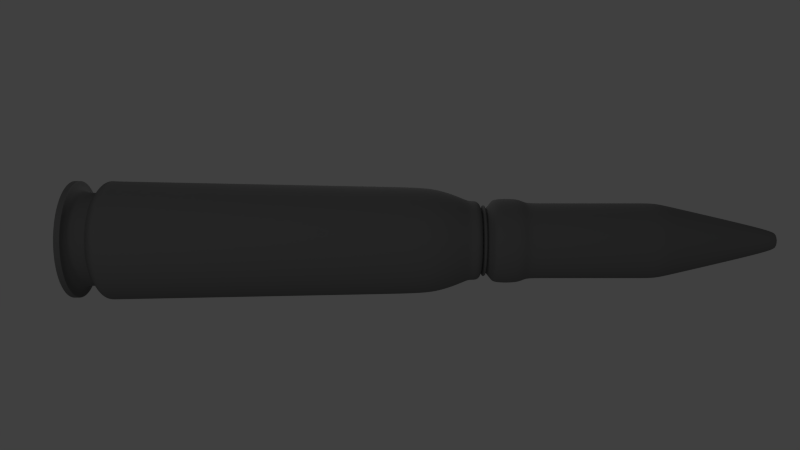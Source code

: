 # Source: Sniper_Bullitt_-_0.1.blend  (saved by Blender 2.64.0; exported with 4.5.12 LTS)
import bpy
from mathutils import Matrix  # noqa: F401  (used for matrix-valued properties, if any)

bpy.ops.wm.read_factory_settings(use_empty=True)
scene = bpy.context.scene
scene.name = 'Scene'

# ---- collections
col_collection_1 = bpy.data.collections.new('Collection 1'); scene.collection.children.link(col_collection_1)

# ---- materials (node trees are filled in below, after node groups)
mat_bullet_case = bpy.data.materials.new('Bullet Case')
mat_bullet_case.alpha_threshold = 0.0
mat_bullet_case.use_transparent_shadow = False
mat_bullet_case.diffuse_color = (0.2019, 0.2019, 0.2019, 1.0)
mat_bullet_case.specular_color = (0.7743, 0.7743, 0.7743)
mat_bullet_case.roughness = 0.5
mat_bullet_case.specular_intensity = 1.0
mat_bullet_case.line_color = (0.0, 0.0, 0.0, 1.0)

# ---- material node trees

# ---- world
world_world = bpy.data.worlds.new('World'); scene.world = world_world
world_world.color = (0.05088, 0.05088, 0.05088)
world_world.use_sun_shadow = False
world_world.sun_shadow_jitter_overblur = 0.0
world_world.cycles.sampling_method = 'MANUAL'
world_world.cycles.sample_map_resolution = 256

# ---- cameras
cam_camera_001 = bpy.data.cameras.new('Camera.001')
cam_camera_001.clip_end = 100.0
cam_camera_001.lens = 35.0
cam_camera_001.sensor_width = 32.0
cam_camera_001.sensor_height = 18.0
cam_camera_001.dof.focus_distance = 0.0
cam_camera_001.dof.aperture_fstop = 128.0

# ---- lights
light_fill_light = bpy.data.lights.new('Fill Light', 'POINT')
light_fill_light.transmission_factor = 0.0
light_fill_light.energy = 38.0
light_fill_light.shadow_buffer_clip_start = 0.5
light_fill_light.shadow_soft_size = 1.0
light_fill_light.shadow_maximum_resolution = 0.006
light_fill_light.use_absolute_resolution = True
light_fill_light.cycles.use_multiple_importance_sampling = False
light_key_light = bpy.data.lights.new('Key Light', 'SPOT')
light_key_light.transmission_factor = 0.0
light_key_light.cutoff_distance = 12.28
light_key_light.energy = 64.0
light_key_light.shadow_buffer_clip_start = 0.5
light_key_light.shadow_soft_size = 1.0
light_key_light.shadow_maximum_resolution = 0.006
light_key_light.use_absolute_resolution = True
light_key_light.cycles.use_multiple_importance_sampling = False
light_back_light = bpy.data.lights.new('Back Light', 'POINT')
light_back_light.transmission_factor = 0.0
light_back_light.energy = 48.0
light_back_light.shadow_buffer_clip_start = 0.5
light_back_light.shadow_soft_size = 1.0
light_back_light.shadow_maximum_resolution = 0.006
light_back_light.use_absolute_resolution = True
light_back_light.cycles.use_multiple_importance_sampling = False

# ---- meshes
me_circle_001 = bpy.data.meshes.new('Circle.001')
me_circle_001.from_pydata([(0.0, 1.0, 0.0), (-0.3827, 0.9239, 0.0), (-0.7071, 0.7071, 0.0), (-0.9239, 0.3827, 0.0), (-1.0, -4.371e-08, 0.0), (-0.9239, -0.3827, 0.0), (-0.7071, -0.7071, 0.0), (-0.3827, -0.9239, 0.0), (-1.51e-07, -1.0, 0.0), (0.3827, -0.9239, 0.0), (0.7071, -0.7071, 0.0), (0.9239, -0.3827, 0.0), (1.0, 1.192e-08, 0.0), (0.9239, 0.3827, 0.0), (0.7071, 0.7071, 0.0), (0.3827, 0.9239, 0.0), (-2.134e-07, 1.0, 0.1068), (-0.3827, 0.9239, 0.1068), (-0.7071, 0.7071, 0.1068), (-0.9239, 0.3827, 0.1068), (-1.0, -4.371e-08, 0.1068), (-0.9239, -0.3827, 0.1068), (-0.7071, -0.7071, 0.1068), (-0.3827, -0.9239, 0.1068), (-3.644e-07, -1.0, 0.1068), (0.3827, -0.9239, 0.1068), (0.7071, -0.7071, 0.1068), (0.9239, -0.3827, 0.1068), (1.0, 1.192e-08, 0.1068), (0.9239, 0.3827, 0.1068), (0.7071, 0.7071, 0.1068), (0.3827, 0.9239, 0.1068), (-2.405e-07, 0.7978, 0.1068), (-0.3053, 0.7371, 0.1068), (-0.5641, 0.5641, 0.1068), (-0.7371, 0.3053, 0.1068), (-0.7978, -4.039e-08, 0.1068), (-0.7371, -0.3053, 0.1068), (-0.5641, -0.5641, 0.1068), (-0.3053, -0.7371, 0.1068), (-3.514e-07, -0.7978, 0.1068), (0.3053, -0.7371, 0.1068), (0.5641, -0.5641, 0.1068), (0.7371, -0.3053, 0.1068), (0.7978, 1.353e-08, 0.1068), (0.7371, 0.3053, 0.1068), (0.5641, 0.5641, 0.1068), (0.3053, 0.7371, 0.1068), (-2.167e-07, 0.7978, 0.4227), (-0.3053, 0.7371, 0.4227), (-0.5641, 0.5641, 0.4227), (-0.7371, 0.3053, 0.4227), (-0.7978, -4.039e-08, 0.4227), (-0.7371, -0.3053, 0.4227), (-0.5641, -0.5641, 0.4227), (-0.3053, -0.7371, 0.4227), (-3.276e-07, -0.7978, 0.4227), (0.3053, -0.7371, 0.4227), (0.5641, -0.5641, 0.4227), (0.7371, -0.3053, 0.4227), (0.7978, 1.353e-08, 0.4227), (0.7371, 0.3053, 0.4227), (0.5641, 0.5641, 0.4227), (0.3053, 0.7371, 0.4227), (0.01858, 1.011, 0.7014), (-0.3685, 0.9344, 0.7014), (-0.6966, 0.7152, 0.7014), (-0.9158, 0.387, 0.7014), (-0.9928, -5.07e-08, 0.7014), (-0.9158, -0.387, 0.7014), (-0.6966, -0.7152, 0.7014), (-0.3685, -0.9344, 0.7014), (0.01858, -1.011, 0.7014), (0.4056, -0.9344, 0.7014), (0.7337, -0.7152, 0.7014), (0.953, -0.387, 0.7014), (1.03, 1.765e-08, 0.7014), (0.953, 0.387, 0.7014), (0.7337, 0.7152, 0.7014), (0.4056, 0.9344, 0.7014), (0.01858, 0.9018, 6.035), (-0.3265, 0.8332, 6.035), (-0.6191, 0.6377, 6.035), (-0.8146, 0.3451, 6.035), (-0.8833, -4.198e-08, 6.035), (-0.8146, -0.3451, 6.035), (-0.6191, -0.6377, 6.035), (-0.3265, -0.8332, 6.035), (0.01858, -0.9018, 6.035), (0.3637, -0.8332, 6.035), (0.6563, -0.6377, 6.035), (0.8518, -0.3451, 6.035), (0.9204, 1.897e-08, 6.035), (0.8518, 0.3451, 6.035), (0.6563, 0.6377, 6.035), (0.3637, 0.8332, 6.035), (0.01858, 0.6717, 6.586), (-0.2385, 0.6205, 6.586), (-0.4564, 0.4749, 6.586), (-0.602, 0.257, 6.586), (-0.6531, -2.774e-08, 6.586), (-0.602, -0.257, 6.586), (-0.4564, -0.4749, 6.586), (-0.2385, -0.6205, 6.586), (0.01858, -0.6717, 6.586), (0.2756, -0.6205, 6.586), (0.4935, -0.4749, 6.586), (0.6391, -0.257, 6.586), (0.6902, 1.766e-08, 6.586), (0.6391, 0.257, 6.586), (0.4935, 0.4749, 6.586), (0.2756, 0.6205, 6.586), (0.01858, 0.6809, 6.687), (-0.242, 0.6291, 6.687), (-0.4629, 0.4815, 6.687), (-0.6105, 0.2606, 6.687), (-0.6623, -3.183e-08, 6.687), (-0.6105, -0.2606, 6.687), (-0.4629, -0.4815, 6.687), (-0.242, -0.6291, 6.687), (0.01858, -0.6809, 6.687), (0.2792, -0.6291, 6.687), (0.5001, -0.4815, 6.687), (0.6477, -0.2606, 6.687), (0.6995, 1.419e-08, 6.687), (0.6477, 0.2606, 6.687), (0.5001, 0.4815, 6.687), (0.2792, 0.6291, 6.687), (0.2696, 0.5934, 7.507), (0.4779, 0.4542, 7.507), (0.02377, 0.6423, 9.682), (-0.222, 0.5934, 9.682), (-0.4304, 0.4542, 9.682), (0.6172, 0.2458, 7.507), (0.6661, 1.133e-08, 7.507), (0.6172, -0.2458, 7.507), (-0.5696, 0.2458, 9.682), (0.4779, -0.4542, 7.507), (-0.6185, -3.208e-08, 9.682), (-0.5696, -0.2458, 9.682), (0.2696, -0.5934, 7.507), (0.02377, -0.6423, 7.507), (-0.4304, -0.4542, 9.682), (-0.222, -0.5934, 7.507), (-0.4304, -0.4542, 7.507), (-0.5696, -0.2458, 7.507), (-0.6185, -3.208e-08, 7.507), (-0.5696, 0.2458, 7.507), (-0.4304, 0.4542, 7.507), (-0.222, 0.5934, 7.507), (0.02377, 0.6423, 7.507), (0.02377, 0.7225, 7.413), (-0.2527, 0.6675, 7.413), (-0.4871, 0.5109, 7.413), (-0.6437, 0.2765, 7.413), (-0.6987, -3.587e-08, 7.413), (-0.6437, -0.2765, 7.413), (-0.4871, -0.5109, 7.413), (-0.2527, -0.6675, 7.413), (0.02377, -0.7225, 7.413), (0.3003, -0.6675, 7.413), (0.5346, -0.5109, 7.413), (0.6913, -0.2765, 7.413), (0.7463, 1.295e-08, 7.413), (0.6913, 0.2765, 7.413), (0.5346, 0.5109, 7.413), (0.3003, 0.6675, 7.413), (0.2993, 0.6653, 6.993), (0.5329, 0.5092, 6.993), (0.689, 0.2756, 6.993), (0.7438, 1.354e-08, 6.993), (0.689, -0.2756, 6.993), (0.5329, -0.5092, 6.993), (0.2993, -0.6653, 6.993), (0.02377, -0.7201, 6.993), (-0.2518, -0.6653, 6.993), (-0.4854, -0.5092, 6.993), (-0.6415, -0.2756, 6.993), (-0.6963, -3.512e-08, 6.993), (-0.6415, 0.2756, 6.993), (-0.4854, 0.5092, 6.993), (-0.2518, 0.6653, 6.993), (0.02377, 0.7201, 6.993), (0.02377, 0.5395, 6.854), (-0.1827, 0.4985, 6.854), (-0.3577, 0.3815, 6.854), (-0.4747, 0.2065, 6.854), (-0.5158, -2.298e-08, 6.854), (-0.4747, -0.2065, 6.854), (-0.3577, -0.3815, 6.854), (-0.1827, -0.4985, 6.854), (0.02377, -0.5395, 6.854), (0.2302, -0.4985, 6.854), (0.4053, -0.3815, 6.854), (0.5222, -0.2065, 6.854), (0.5633, 1.349e-08, 6.854), (0.5222, 0.2065, 6.854), (0.4053, 0.3815, 6.854), (0.2302, 0.4985, 6.854), (0.2535, 0.5547, 6.849), (0.4483, 0.4246, 6.849), (0.5785, 0.2298, 6.849), (0.6242, 1.31e-08, 6.849), (0.5785, -0.2298, 6.849), (0.4483, -0.4246, 6.849), (0.2535, -0.5547, 6.849), (0.02377, -0.6004, 6.849), (-0.206, -0.5547, 6.849), (-0.4008, -0.4246, 6.849), (-0.531, -0.2298, 6.849), (-0.5767, -2.748e-08, 6.849), (-0.531, 0.2298, 6.849), (-0.4008, 0.4246, 6.849), (-0.206, 0.5547, 6.849), (0.02377, 0.6004, 6.849), (0.02377, 0.5415, 6.781), (-0.1834, 0.5003, 6.781), (-0.3591, 0.3829, 6.781), (-0.4765, 0.2072, 6.781), (-0.5177, -2.484e-08, 6.781), (-0.4765, -0.2072, 6.781), (-0.3591, -0.3829, 6.781), (-0.1834, -0.5003, 6.781), (0.02377, -0.5415, 6.781), (0.231, -0.5003, 6.781), (0.4067, -0.3829, 6.781), (0.524, -0.2072, 6.781), (0.5653, 1.176e-08, 6.781), (0.524, 0.2072, 6.781), (0.4067, 0.3829, 6.781), (0.231, 0.5003, 6.781), (0.2672, 0.5876, 6.755), (0.4735, 0.4498, 6.755), (0.6114, 0.2434, 6.755), (0.6598, 1.191e-08, 6.755), (0.6114, -0.2434, 6.755), (0.4735, -0.4498, 6.755), (0.2672, -0.5876, 6.755), (0.02377, -0.6361, 6.755), (-0.2196, -0.5876, 6.755), (-0.8266, 0.3501, 5.401), (-0.8963, -4.302e-08, 5.401), (0.6655, 0.6469, 5.401), (0.3687, 0.8452, 5.401), (0.3687, -0.8452, 5.401), (0.6655, -0.6469, 5.401), (-0.8266, -0.3501, 5.401), (0.01858, 0.9149, 5.401), (0.8638, -0.3501, 5.401), (-0.6283, -0.6469, 5.401), (-0.3315, 0.8452, 5.401), (0.9334, 1.881e-08, 5.401), (-0.3315, -0.8452, 5.401), (-0.6283, 0.6469, 5.401), (0.8638, 0.3501, 5.401), (0.01858, -0.9149, 5.401), (-0.5641, -0.5641, 0.4227), (0.7371, -0.3053, 0.4227), (0.3053, 0.7371, 0.4227), (-2.167e-07, 0.7978, 0.4227), (0.5641, 0.5641, 0.4227), (-0.7371, 0.3053, 0.4227), (-3.276e-07, -0.7978, 0.4227), (0.7371, 0.3053, 0.4227), (-0.7371, -0.3053, 0.4227), (-0.7978, -4.039e-08, 0.4227), (0.5641, -0.5641, 0.4227), (0.3053, -0.7371, 0.4227), (-0.5641, 0.5641, 0.4227), (-0.3053, -0.7371, 0.4227), (0.7978, 1.353e-08, 0.4227), (-0.3053, 0.7371, 0.4227), (-0.9158, 0.387, 0.7014), (0.7337, 0.7152, 0.7014), (0.4056, -0.9344, 0.7014), (-0.9928, -5.07e-08, 0.7014), (0.4056, 0.9344, 0.7014), (0.7337, -0.7152, 0.7014), (-0.9158, -0.387, 0.7014), (0.01858, 1.011, 0.7014), (0.953, -0.387, 0.7014), (-0.6966, -0.7152, 0.7014), (-0.3685, 0.9344, 0.7014), (1.03, 1.765e-08, 0.7014), (-0.3685, -0.9344, 0.7014), (-0.6966, 0.7152, 0.7014), (0.953, 0.387, 0.7014), (0.01858, -1.011, 0.7014), (0.3827, -0.9239, 0.0), (0.7071, 0.7071, 0.0), (-0.9239, 0.3827, 0.0), (-1.51e-07, -1.0, 0.0), (0.3827, -0.9239, 0.1068), (0.3827, 0.9239, 0.1068), (-1.0, -4.371e-08, 0.1068), (0.7071, -0.7071, 0.1068), (0.3827, 0.9239, 0.0), (0.0, 1.0, 0.0), (-0.9239, -0.3827, 0.0), (-1.0, -4.371e-08, 0.0), (-0.426, -0.4498, 6.755), (-0.222, -0.5934, 9.682), (0.02377, -0.6423, 9.682), (0.2696, -0.5934, 9.682), (0.9239, 0.3827, 0.0), (-0.7071, 0.7071, 0.0), (-0.3827, -0.9239, 0.0), (1.0, 1.192e-08, 0.0), (-0.3827, 0.9239, 0.0), (-0.7071, -0.7071, 0.0), (0.9239, -0.3827, 0.0), (0.7071, -0.7071, 0.0), (0.4779, -0.4542, 9.682), (-0.5639, -0.2434, 6.755), (0.6172, -0.2458, 9.682), (0.6661, 1.133e-08, 9.682), (-0.9239, -0.3827, 0.1068), (-2.134e-07, 1.0, 0.1068), (0.9239, -0.3827, 0.1068), (-0.7071, -0.7071, 0.1068), (-0.3827, 0.9239, 0.1068), (1.0, 1.192e-08, 0.1068), (-0.3827, -0.9239, 0.1068), (-0.7071, 0.7071, 0.1068), (-0.6123, -3.107e-08, 6.755), (0.6172, 0.2458, 9.682), (-0.5639, 0.2434, 6.755), (-0.426, 0.4498, 6.755), (0.4779, 0.4542, 9.682), (-0.2196, 0.5876, 6.755), (0.02377, 0.6361, 6.755), (0.2696, 0.5934, 9.682), (0.7071, 0.7071, 0.1068), (-0.9239, 0.3827, 0.1068), (-3.644e-07, -1.0, 0.1068), (0.9239, 0.3827, 0.1068), (0.08922, 0.158, 11.69), (0.1447, 0.1209, 11.69), (0.1818, 0.06545, 11.69), (0.1948, 5.645e-09, 11.69), (0.7307, -0.7214, 0.5621), (0.3997, -0.9426, 0.5621), (0.3997, 0.9426, 0.5621), (0.7307, 0.7214, 0.5621), (0.02377, -0.1145, 11.7), (0.0676, -0.1058, 11.7), (0.1048, -0.08099, 11.7), (0.1296, -0.04383, 11.7), (0.9519, -0.3904, 0.5621), (0.009292, 1.02, 0.5621), (-0.9333, -0.3904, 0.5621), (-1.011, -5.137e-08, 0.5621), (0.1383, 5.011e-09, 11.7), (0.1296, 0.04383, 11.7), (0.1048, 0.08099, 11.7), (0.0676, 0.1058, 11.7), (-0.4765, -0.2072, 6.781), (0.5653, 1.176e-08, 6.781), (0.524, -0.2072, 6.781), (-0.3591, 0.3829, 6.781), (0.2302, -0.4985, 6.854), (-0.3577, -0.3815, 6.854), (0.5222, -0.2065, 6.854), (0.02377, 0.5395, 6.854), (-0.9333, 0.3904, 0.5621), (0.009292, -1.02, 0.5621), (0.9519, 0.3904, 0.5621), (-0.7121, 0.7214, 0.5621), (0.1818, -0.06545, 11.69), (0.1447, -0.1209, 11.69), (0.08922, -0.158, 11.69), (0.02377, -0.171, 11.69), (0.02377, 0.5415, 6.781), (0.231, 0.5003, 6.781), (0.4067, -0.3829, 6.781), (0.524, -0.2072, 6.781), (-0.1834, -0.5003, 6.781), (0.4067, 0.3829, 6.781), (0.02377, -0.5415, 6.781), (0.231, 0.5003, 6.781), (-0.4765, 0.2072, 6.781), (0.4067, 0.3829, 6.781), (0.231, -0.5003, 6.781), (-0.5177, -2.484e-08, 6.781), (-0.1342, 0.06545, 11.69), (-0.09717, 0.1209, 11.69), (-0.04168, 0.158, 11.69), (0.02377, 0.171, 11.69), (-0.3811, -0.9426, 0.5621), (1.03, 1.758e-08, 0.5621), (-0.3811, 0.9426, 0.5621), (-0.7121, -0.7214, 0.5621), (-0.04168, -0.158, 11.69), (-0.09717, -0.1209, 11.69), (-0.1342, -0.06545, 11.69), (-0.1473, -5.913e-09, 11.69), (0.02377, 0.1145, 11.7), (-0.02006, 0.1058, 11.7), (-0.05722, 0.08099, 11.7), (-0.08205, 0.04383, 11.7), (0.4067, -0.3829, 6.781), (0.231, -0.5003, 6.781), (-0.1834, 0.5003, 6.781), (0.02377, 0.5415, 6.781), (0.2302, -0.4985, 6.854), (-0.5158, -2.298e-08, 6.854), (0.2302, 0.4985, 6.854), (0.02377, 0.5395, 6.854), (-0.09077, -2.73e-09, 11.7), (-0.08205, -0.04383, 11.7), (-0.05722, -0.08099, 11.7), (-0.02006, -0.1058, 11.7), (0.02377, -0.5415, 6.781), (0.524, 0.2072, 6.781), (-0.3591, 0.3829, 6.781), (-0.1834, -0.5003, 6.781), (-0.4765, 0.2072, 6.781), (-0.5177, -2.484e-08, 6.781), (0.524, 0.2072, 6.781), (-0.3591, -0.3829, 6.781), (0.5653, 1.176e-08, 6.781), (-0.1834, 0.5003, 6.781), (-0.3591, -0.3829, 6.781), (-0.4765, -0.2072, 6.781), (-0.4747, 0.2065, 6.854), (0.5222, 0.2065, 6.854), (0.02377, -0.5395, 6.854), (0.4053, 0.3815, 6.854), (-0.3577, 0.3815, 6.854), (-0.1827, -0.4985, 6.854), (0.5633, 1.349e-08, 6.854), (-0.1827, 0.4985, 6.854), (-0.4747, -0.2065, 6.854), (-0.3577, -0.3815, 6.854), (0.4053, -0.3815, 6.854), (0.5222, -0.2065, 6.854), (0.4053, 0.3815, 6.854), (-0.4747, 0.2065, 6.854), (0.02377, -0.5395, 6.854), (0.5222, 0.2065, 6.854), (0.5633, 1.349e-08, 6.854), (-0.3577, 0.3815, 6.854), (0.2302, 0.4985, 6.854), (-0.5158, -2.298e-08, 6.854), (0.4053, -0.3815, 6.854), (-0.4747, -0.2065, 6.854), (-0.1827, -0.4985, 6.854), (-0.1827, 0.4985, 6.854), (0.4931, -0.4694, 6.953), (0.2778, 0.6132, 6.953), (-0.64, -3.135e-08, 6.953), (0.2778, -0.6132, 6.953), (0.4931, 0.4694, 6.953), (-0.5895, 0.254, 6.953), (0.02377, -0.6638, 6.953), (0.637, 0.254, 6.953), (-0.4456, 0.4694, 6.953), (-0.2302, -0.6132, 6.953), (0.6875, 1.35e-08, 6.953), (0.637, -0.254, 6.953), (-0.2302, 0.6132, 6.953), (0.02377, 0.6638, 6.953), (-0.4456, -0.4694, 6.953), (-0.5895, -0.254, 6.953), (0.4779, 0.4542, 7.765), (-0.5696, -0.2458, 7.765), (0.2696, 0.5934, 7.765), (0.02377, 0.6423, 7.765), (-0.222, 0.5934, 7.765), (0.4779, -0.4542, 7.765), (-0.4304, 0.4542, 7.765), (0.6172, -0.2458, 7.765), (0.2696, -0.5934, 7.765), (0.02377, -0.6423, 7.765), (-0.222, -0.5934, 7.765), (-0.4304, -0.4542, 7.765), (-0.6185, -3.208e-08, 7.765), (-0.5696, 0.2458, 7.765), (0.6172, 0.2458, 7.765), (0.6661, 1.133e-08, 7.765), (0.6661, 1.133e-08, 9.682), (-0.5696, 0.2458, 9.682), (-0.4304, -0.4542, 9.682), (0.02377, -0.6423, 9.682), (0.6172, -0.2458, 9.682), (-0.4304, 0.4542, 9.682), (0.4779, -0.4542, 9.682), (-0.222, 0.5934, 9.682), (-0.6185, -3.208e-08, 9.682), (-0.222, -0.5934, 9.682), (0.2696, -0.5934, 9.682), (0.02377, 0.6423, 9.682), (0.2696, 0.5934, 9.682), (-0.5696, -0.2458, 9.682), (0.4779, 0.4542, 9.682), (0.6172, 0.2458, 9.682), (-0.5951, -2.928e-08, 6.804), (0.2606, -0.5718, 6.804), (0.4614, 0.4376, 6.804), (-0.548, 0.2368, 6.804), (0.02377, -0.6189, 6.804), (0.5956, 0.2368, 6.804), (-0.4139, 0.4376, 6.804), (-0.2131, -0.5718, 6.804), (0.6427, 1.255e-08, 6.804), (-0.2131, 0.5718, 6.804), (-0.4139, -0.4376, 6.804), (0.5956, -0.2368, 6.804), (0.02377, 0.6189, 6.804), (-0.548, -0.2368, 6.804), (0.2606, 0.5718, 6.804), (0.4614, -0.4376, 6.804), (0.01858, -0.7031, 6.511), (0.2876, -0.6496, 6.511), (-0.631, 0.2691, 6.511), (-0.6845, -2.968e-08, 6.511), (0.5157, 0.4972, 6.511), (0.2876, 0.6496, 6.511), (0.5157, -0.4972, 6.511), (-0.631, -0.2691, 6.511), (0.01858, 0.7031, 6.511), (0.6681, -0.2691, 6.511), (-0.4786, -0.4972, 6.511), (-0.2505, 0.6496, 6.511), (0.7217, 1.783e-08, 6.511), (-0.2505, -0.6496, 6.511), (-0.4786, 0.4972, 6.511), (0.6681, 0.2691, 6.511)], [], [(0, 15, 14, 13, 12, 11, 10, 9, 8, 7, 6, 5, 4, 3, 2, 1), (37, 36, 20, 21), (298, 299, 4, 5), (293, 317, 16, 31), (310, 311, 10, 11), (309, 298, 5, 6), (308, 297, 0, 1), (307, 310, 11, 12), (306, 309, 6, 7), (305, 308, 1, 2), (304, 307, 12, 13), (291, 306, 7, 8), (290, 305, 2, 3), (289, 304, 13, 14), (288, 291, 8, 9), (299, 290, 3, 4), (296, 289, 14, 15), (311, 288, 9, 10), (266, 267, 41, 42), (31, 16, 32, 47), (43, 42, 26, 27), (38, 37, 21, 22), (33, 32, 16, 17), (44, 43, 27, 28), (39, 38, 22, 23), (34, 33, 17, 18), (45, 44, 28, 29), (40, 39, 23, 24), (35, 34, 18, 19), (46, 45, 29, 30), (41, 40, 24, 25), (36, 35, 19, 20), (47, 46, 30, 31), (42, 41, 25, 26), (342, 343, 62, 63), (264, 265, 36, 37), (258, 259, 48, 63), (257, 266, 42, 43), (256, 264, 37, 38), (271, 259, 32, 33), (270, 257, 43, 44), (269, 256, 38, 39), (268, 271, 33, 34), (263, 270, 44, 45), (262, 269, 39, 40), (261, 268, 34, 35), (260, 263, 45, 46), (267, 262, 40, 41), (265, 261, 35, 36), (258, 260, 46, 47), (275, 272, 67, 68), (340, 341, 57, 58), (350, 351, 52, 53), (342, 349, 64, 79), (348, 340, 58, 59), (391, 350, 53, 54), (390, 349, 48, 49), (389, 348, 59, 60), (388, 391, 54, 55), (367, 390, 49, 50), (366, 389, 60, 61), (365, 388, 55, 56), (364, 367, 50, 51), (343, 366, 61, 62), (341, 365, 56, 57), (351, 364, 51, 52), (513, 512, 88, 89), (276, 273, 78, 79), (277, 274, 73, 74), (278, 275, 68, 69), (243, 247, 80, 95), (280, 277, 74, 75), (281, 278, 69, 70), (282, 279, 64, 65), (283, 280, 75, 76), (284, 281, 70, 71), (285, 282, 65, 66), (286, 283, 76, 77), (287, 284, 71, 72), (272, 285, 66, 67), (273, 286, 77, 78), (274, 287, 72, 73), (126, 125, 109, 110), (515, 514, 83, 84), (517, 516, 94, 95), (518, 513, 89, 90), (519, 515, 84, 85), (517, 520, 96, 111), (521, 518, 90, 91), (522, 519, 85, 86), (523, 520, 80, 81), (524, 521, 91, 92), (525, 522, 86, 87), (526, 523, 81, 82), (527, 524, 92, 93), (512, 525, 87, 88), (514, 526, 82, 83), (516, 527, 93, 94), (397, 396, 387, 386), (121, 120, 104, 105), (116, 115, 99, 100), (127, 126, 110, 111), (122, 121, 105, 106), (117, 116, 100, 101), (111, 96, 112, 127), (123, 122, 106, 107), (118, 117, 101, 102), (113, 112, 96, 97), (124, 123, 107, 108), (119, 118, 102, 103), (114, 113, 97, 98), (125, 124, 108, 109), (120, 119, 103, 104), (115, 114, 98, 99), (354, 353, 338, 337), (347, 346, 369, 368), (478, 479, 134, 133), (411, 410, 393, 392), (398, 397, 386, 385), (355, 354, 337, 336), (344, 411, 392, 371), (149, 150, 151, 152), (399, 398, 385, 384), (352, 347, 368, 339), (336, 337, 328, 331), (384, 385, 132, 136), (369, 370, 303, 312), (337, 338, 325, 328), (394, 395, 138, 139), (144, 145, 156, 157), (135, 137, 161, 162), (385, 386, 131, 132), (338, 339, 315, 325), (386, 387, 130, 131), (370, 371, 302, 303), (339, 368, 314, 315), (392, 393, 142, 301), (166, 151, 150, 128), (371, 392, 301, 302), (145, 146, 155, 156), (137, 140, 160, 161), (368, 369, 312, 314), (128, 129, 165, 166), (331, 130, 387, 336), (146, 147, 154, 155), (393, 394, 139, 142), (140, 141, 159, 160), (129, 133, 164, 165), (147, 148, 153, 154), (141, 143, 158, 159), (133, 134, 163, 164), (148, 149, 152, 153), (143, 144, 157, 158), (134, 135, 162, 163), (162, 161, 172, 171), (157, 156, 177, 176), (152, 151, 182, 181), (163, 162, 171, 170), (158, 157, 176, 175), (153, 152, 181, 180), (164, 163, 170, 169), (159, 158, 175, 174), (154, 153, 180, 179), (165, 164, 169, 168), (160, 159, 174, 173), (155, 154, 179, 178), (166, 165, 168, 167), (161, 160, 173, 172), (156, 155, 178, 177), (167, 182, 151, 166), (459, 448, 193, 194), (449, 461, 182, 167), (463, 450, 187, 188), (448, 451, 192, 193), (449, 452, 197, 198), (450, 453, 186, 187), (451, 454, 191, 192), (452, 455, 196, 197), (453, 456, 185, 186), (454, 457, 190, 191), (455, 458, 195, 196), (456, 460, 184, 185), (457, 462, 189, 190), (458, 459, 194, 195), (460, 461, 183, 184), (462, 463, 188, 189), (431, 407, 214, 213), (430, 435, 203, 202), (429, 433, 208, 207), (428, 431, 213, 212), (439, 430, 202, 201), (438, 429, 207, 206), (437, 428, 212, 211), (436, 439, 201, 200), (404, 438, 206, 205), (405, 437, 211, 210), (406, 436, 200, 199), (434, 404, 205, 204), (432, 405, 210, 209), (442, 363, 183, 198), (435, 434, 204, 203), (433, 432, 209, 208), (423, 383, 219, 220), (374, 382, 224, 225), (373, 381, 229, 230), (383, 380, 218, 219), (382, 412, 223, 224), (381, 413, 228, 229), (380, 414, 217, 218), (412, 415, 222, 223), (413, 420, 227, 228), (414, 421, 216, 217), (415, 422, 221, 222), (420, 375, 226, 227), (421, 372, 215, 216), (422, 423, 220, 221), (375, 374, 225, 226), (510, 508, 214, 199), (356, 417, 324, 313), (358, 400, 236, 235), (359, 402, 329, 327), (419, 356, 313, 300), (418, 357, 234, 233), (357, 358, 235, 234), (416, 359, 327, 326), (376, 419, 300, 239), (84, 83, 240, 241), (95, 94, 242, 243), (90, 89, 244, 245), (85, 84, 241, 246), (276, 279, 247, 243), (91, 90, 245, 248), (86, 85, 246, 249), (81, 80, 247, 250), (92, 91, 248, 251), (87, 86, 249, 252), (82, 81, 250, 253), (93, 92, 251, 254), (88, 87, 252, 255), (83, 82, 253, 240), (94, 93, 254, 242), (89, 88, 255, 244), (57, 56, 262, 267), (61, 60, 270, 263), (63, 62, 260, 258), (51, 50, 268, 261), (62, 61, 263, 260), (55, 54, 256, 269), (54, 53, 264, 256), (56, 55, 269, 262), (60, 59, 257, 270), (53, 52, 265, 264), (59, 58, 266, 257), (50, 49, 271, 268), (49, 48, 259, 271), (58, 57, 267, 266), (47, 32, 259, 258), (52, 51, 261, 265), (241, 240, 272, 275), (243, 242, 273, 276), (245, 244, 274, 277), (246, 241, 275, 278), (248, 245, 277, 280), (249, 246, 278, 281), (250, 247, 279, 282), (251, 248, 280, 283), (252, 249, 281, 284), (253, 250, 282, 285), (254, 251, 283, 286), (255, 252, 284, 287), (240, 253, 285, 272), (242, 254, 286, 273), (244, 255, 287, 274), (79, 64, 279, 276), (293, 332, 289, 296), (334, 322, 306, 291), (319, 316, 298, 309), (316, 294, 299, 298), (292, 334, 291, 288), (19, 18, 323, 333), (335, 321, 307, 304), (322, 319, 309, 306), (333, 323, 305, 290), (295, 292, 288, 311), (318, 295, 311, 310), (320, 317, 297, 308), (15, 0, 297, 296), (26, 25, 292, 295), (395, 384, 136, 138), (17, 16, 317, 320), (464, 478, 133, 129), (321, 318, 310, 307), (30, 29, 335, 332), (473, 474, 143, 141), (31, 30, 332, 293), (294, 333, 290, 299), (28, 27, 318, 321), (332, 335, 304, 289), (18, 17, 320, 323), (323, 320, 308, 305), (29, 28, 321, 335), (465, 476, 146, 145), (25, 24, 334, 292), (466, 464, 129, 128), (27, 26, 295, 318), (468, 467, 150, 149), (22, 21, 316, 319), (469, 472, 140, 137), (296, 297, 317, 293), (20, 19, 333, 294), (24, 23, 322, 334), (23, 22, 319, 322), (21, 20, 294, 316), (475, 465, 145, 144), (492, 491, 130, 331), (470, 468, 149, 148), (471, 469, 137, 135), (477, 470, 148, 147), (479, 471, 135, 134), (472, 473, 141, 140), (474, 475, 144, 143), (476, 477, 147, 146), (377, 418, 233, 232), (417, 416, 326, 324), (346, 345, 370, 369), (378, 376, 239, 238), (379, 377, 232, 231), (401, 378, 238, 237), (379, 403, 215, 230), (400, 401, 237, 236), (402, 403, 330, 329), (353, 352, 339, 338), (327, 329, 113, 114), (239, 300, 118, 119), (410, 409, 394, 393), (234, 235, 123, 124), (329, 330, 112, 113), (300, 313, 117, 118), (235, 236, 122, 123), (408, 399, 384, 395), (127, 112, 330, 231), (313, 324, 116, 117), (354, 355, 396, 397, 398, 399, 408, 409, 410, 411, 344, 345, 346, 347, 352, 353), (236, 237, 121, 122), (231, 232, 126, 127), (324, 326, 115, 116), (237, 238, 120, 121), (232, 233, 125, 126), (326, 327, 114, 115), (409, 408, 395, 394), (238, 239, 119, 120), (336, 387, 396, 355), (233, 234, 124, 125), (345, 344, 371, 370), (79, 78, 343, 342), (74, 73, 341, 340), (69, 68, 351, 350), (63, 48, 349, 342), (75, 74, 340, 348), (70, 69, 350, 391), (65, 64, 349, 390), (76, 75, 348, 389), (71, 70, 391, 388), (66, 65, 390, 367), (77, 76, 389, 366), (72, 71, 388, 365), (67, 66, 367, 364), (78, 77, 366, 343), (73, 72, 365, 341), (68, 67, 364, 351), (222, 221, 419, 376), (221, 220, 356, 419), (220, 219, 417, 356), (509, 496, 383, 423), (219, 218, 416, 417), (217, 216, 402, 359), (230, 229, 377, 379), (218, 217, 359, 416), (225, 224, 401, 400), (229, 228, 418, 377), (228, 227, 357, 418), (231, 330, 403, 379), (223, 222, 376, 378), (501, 504, 420, 413), (189, 188, 445, 361), (224, 223, 378, 401), (184, 183, 363, 447), (216, 215, 403, 402), (502, 505, 421, 414), (510, 498, 381, 373), (497, 500, 412, 382), (426, 446, 429, 438), (446, 361, 433, 429), (443, 424, 437, 405), (199, 214, 407, 406), (425, 440, 430, 439), (444, 360, 404, 434), (226, 225, 400, 358), (496, 499, 380, 383), (227, 226, 358, 357), (507, 511, 374, 375), (360, 426, 438, 404), (427, 425, 439, 436), (442, 427, 436, 406), (500, 503, 415, 412), (424, 441, 428, 437), (361, 445, 432, 433), (506, 509, 423, 422), (499, 502, 414, 380), (505, 508, 372, 421), (504, 507, 375, 420), (511, 497, 382, 374), (230, 215, 372, 373), (498, 501, 413, 381), (503, 506, 422, 415), (188, 187, 443, 445), (445, 443, 405, 432), (185, 184, 447, 441), (196, 195, 440, 425), (362, 444, 434, 435), (186, 185, 441, 424), (195, 194, 362, 440), (447, 363, 407, 431), (194, 193, 444, 362), (441, 447, 431, 428), (440, 362, 435, 430), (197, 196, 425, 427), (192, 191, 426, 360), (406, 407, 363, 442), (198, 197, 427, 442), (187, 186, 424, 443), (191, 190, 446, 426), (190, 189, 361, 446), (193, 192, 360, 444), (171, 172, 448, 459), (198, 183, 461, 449), (177, 178, 450, 463), (172, 173, 451, 448), (167, 168, 452, 449), (178, 179, 453, 450), (173, 174, 454, 451), (168, 169, 455, 452), (179, 180, 456, 453), (174, 175, 457, 454), (169, 170, 458, 455), (180, 181, 460, 456), (175, 176, 462, 457), (170, 171, 459, 458), (181, 182, 461, 460), (176, 177, 463, 462), (495, 480, 479, 478), (494, 495, 478, 464), (483, 489, 474, 473), (493, 488, 476, 465), (492, 494, 464, 466), (487, 491, 467, 468), (486, 490, 472, 469), (482, 493, 465, 475), (128, 150, 467, 466), (485, 487, 468, 470), (484, 486, 469, 471), (481, 485, 470, 477), (480, 484, 471, 479), (490, 483, 473, 472), (489, 482, 475, 474), (488, 481, 477, 476), (303, 302, 483, 490), (301, 142, 482, 489), (139, 138, 488, 493), (136, 132, 485, 481), (302, 301, 489, 483), (328, 325, 495, 494), (138, 136, 481, 488), (314, 312, 486, 484), (142, 139, 493, 482), (315, 314, 484, 480), (466, 467, 491, 492), (132, 131, 487, 485), (312, 303, 490, 486), (325, 315, 480, 495), (331, 328, 494, 492), (131, 130, 491, 487), (373, 372, 508, 510), (209, 210, 496, 509), (201, 202, 504, 501), (212, 213, 505, 502), (199, 200, 498, 510), (205, 206, 500, 497), (210, 211, 499, 496), (203, 204, 511, 507), (206, 207, 503, 500), (208, 209, 509, 506), (211, 212, 502, 499), (213, 214, 508, 505), (202, 203, 507, 504), (204, 205, 497, 511), (200, 201, 501, 498), (207, 208, 506, 503), (105, 104, 512, 513), (100, 99, 514, 515), (111, 110, 516, 517), (106, 105, 513, 518), (101, 100, 515, 519), (95, 80, 520, 517), (107, 106, 518, 521), (102, 101, 519, 522), (97, 96, 520, 523), (108, 107, 521, 524), (103, 102, 522, 525), (98, 97, 523, 526), (109, 108, 524, 527), (104, 103, 525, 512), (99, 98, 526, 514), (110, 109, 527, 516)])
_uv = me_circle_001.uv_layers.new(name='UVMap')
_uv.uv.foreach_set('vector', [0.9336, 0.6068, 0.9082, 0.604, 0.8859, 0.5913, 0.8701, 0.5709, 0.8627, 0.5464, 0.8647, 0.5208, 0.876, 0.4975, 0.895, 0.4804, 0.9192, 0.4721, 0.9447, 0.4742, 0.9677, 0.4861, 0.9849, 0.5064, 0.9963, 0.5322, 0.9906, 0.5596, 0.978, 0.5827, 0.9581, 0.5994, 0.8343, 0.3618, 0.8305, 0.3387, 0.8446, 0.3332, 0.8492, 0.3601, 0.9879, 0.5042, 0.9998, 0.5304, 0.9963, 0.5322, 0.9849, 0.5064, 0.8424, 0.6246, 0.8384, 0.6499, 0.8351, 0.6495, 0.839, 0.6244, 0.8612, 0.5202, 0.873, 0.4956, 0.876, 0.4975, 0.8647, 0.5208, 0.9697, 0.4831, 0.9879, 0.5042, 0.9849, 0.5064, 0.9677, 0.4861, 0.96, 0.6024, 0.9342, 0.6104, 0.9336, 0.6068, 0.9581, 0.5994, 0.8592, 0.547, 0.8612, 0.5202, 0.8647, 0.5208, 0.8627, 0.5464, 0.9455, 0.4706, 0.9697, 0.4831, 0.9677, 0.4861, 0.9447, 0.4742, 0.9809, 0.5848, 0.96, 0.6024, 0.9581, 0.5994, 0.978, 0.5827, 0.8671, 0.5727, 0.8592, 0.547, 0.8627, 0.5464, 0.8701, 0.5709, 0.9185, 0.4686, 0.9455, 0.4706, 0.9447, 0.4742, 0.9192, 0.4721, 0.9941, 0.5606, 0.9809, 0.5848, 0.978, 0.5827, 0.9906, 0.5596, 0.8838, 0.5942, 0.8671, 0.5727, 0.8701, 0.5709, 0.8859, 0.5913, 0.893, 0.4774, 0.9185, 0.4686, 0.9192, 0.4721, 0.895, 0.4804, 1.0, 0.5328, 0.9941, 0.5606, 0.9906, 0.5596, 0.9963, 0.5322, 0.9074, 0.6075, 0.8838, 0.5942, 0.8859, 0.5913, 0.9082, 0.604, 0.873, 0.4956, 0.893, 0.4774, 0.895, 0.4804, 0.876, 0.4975, 0.8098, 0.4901, 0.8107, 0.4642, 0.8373, 0.4654, 0.8364, 0.4919, 0.839, 0.6244, 0.8351, 0.6495, 0.8207, 0.6468, 0.8244, 0.6218, 0.8351, 0.5182, 0.8364, 0.4919, 0.8518, 0.493, 0.8504, 0.5197, 0.8365, 0.3869, 0.8343, 0.3618, 0.8492, 0.3601, 0.8517, 0.3864, 0.8167, 0.6712, 0.8207, 0.6468, 0.8351, 0.6495, 0.8307, 0.6742, 0.8332, 0.5445, 0.8351, 0.5182, 0.8504, 0.5197, 0.8484, 0.5462, 0.8375, 0.4128, 0.8365, 0.3869, 0.8517, 0.3864, 0.8528, 0.4129, 0.8125, 0.6949, 0.8167, 0.6712, 0.8307, 0.6742, 0.8259, 0.6981, 0.8307, 0.5706, 0.8332, 0.5445, 0.8484, 0.5462, 0.8458, 0.5726, 0.8377, 0.439, 0.8375, 0.4128, 0.8528, 0.4129, 0.8531, 0.4395, 0.808, 0.7174, 0.8125, 0.6949, 0.8259, 0.6981, 0.8203, 0.721, 0.8277, 0.5963, 0.8307, 0.5706, 0.8458, 0.5726, 0.8426, 0.5987, 0.8373, 0.4654, 0.8377, 0.439, 0.8531, 0.4395, 0.8527, 0.4662, 0.8026, 0.7374, 0.808, 0.7174, 0.8203, 0.721, 0.8132, 0.7432, 0.8244, 0.6218, 0.8277, 0.5963, 0.8426, 0.5987, 0.839, 0.6244, 0.8364, 0.4919, 0.8373, 0.4654, 0.8527, 0.4662, 0.8518, 0.493, 0.7769, 0.6155, 0.7792, 0.5907, 0.7987, 0.5926, 0.7958, 0.6177, 0.8099, 0.3631, 0.8095, 0.3408, 0.8305, 0.3387, 0.8343, 0.3618, 0.7989, 0.6179, 0.7958, 0.6426, 0.7927, 0.6424, 0.7958, 0.6177, 0.8086, 0.5161, 0.8098, 0.4901, 0.8364, 0.4919, 0.8351, 0.5182, 0.8107, 0.3875, 0.8099, 0.3631, 0.8343, 0.3618, 0.8365, 0.3869, 0.7924, 0.6668, 0.7958, 0.6426, 0.8207, 0.6468, 0.8167, 0.6712, 0.8073, 0.5419, 0.8086, 0.5161, 0.8351, 0.5182, 0.8332, 0.5445, 0.8112, 0.4127, 0.8107, 0.3875, 0.8365, 0.3869, 0.8375, 0.4128, 0.7889, 0.6904, 0.7924, 0.6668, 0.8167, 0.6712, 0.8125, 0.6949, 0.8046, 0.5674, 0.8073, 0.5419, 0.8332, 0.5445, 0.8307, 0.5706, 0.8111, 0.4383, 0.8112, 0.4127, 0.8375, 0.4128, 0.8377, 0.439, 0.7856, 0.713, 0.7889, 0.6904, 0.8125, 0.6949, 0.808, 0.7174, 0.8019, 0.5928, 0.8046, 0.5674, 0.8307, 0.5706, 0.8277, 0.5963, 0.8107, 0.4642, 0.8111, 0.4383, 0.8377, 0.439, 0.8373, 0.4654, 0.7832, 0.7339, 0.7856, 0.713, 0.808, 0.7174, 0.8026, 0.7374, 0.7989, 0.6179, 0.8019, 0.5928, 0.8277, 0.5963, 0.8244, 0.6218, 0.7532, 0.7348, 0.755, 0.7106, 0.7581, 0.7106, 0.7563, 0.7348, 0.7866, 0.4893, 0.7878, 0.4638, 0.8074, 0.4643, 0.8065, 0.4902, 0.7898, 0.3629, 0.791, 0.3378, 0.8067, 0.3411, 0.8069, 0.3634, 0.7769, 0.6155, 0.7743, 0.64, 0.7657, 0.6385, 0.7682, 0.614, 0.7851, 0.5148, 0.7866, 0.4893, 0.8065, 0.4902, 0.8054, 0.5161, 0.7893, 0.3878, 0.7898, 0.3629, 0.8069, 0.3634, 0.8076, 0.3877, 0.7716, 0.6642, 0.7743, 0.64, 0.7927, 0.6424, 0.7894, 0.6666, 0.783, 0.5402, 0.7851, 0.5148, 0.8054, 0.5161, 0.8041, 0.5418, 0.7891, 0.413, 0.7893, 0.3878, 0.8076, 0.3877, 0.808, 0.4129, 0.7689, 0.688, 0.7716, 0.6642, 0.7894, 0.6666, 0.786, 0.6901, 0.7814, 0.5656, 0.783, 0.5402, 0.8041, 0.5418, 0.8014, 0.5672, 0.7886, 0.4383, 0.7891, 0.413, 0.808, 0.4129, 0.8079, 0.4385, 0.7667, 0.7116, 0.7689, 0.688, 0.786, 0.6901, 0.7828, 0.7128, 0.7792, 0.5907, 0.7814, 0.5656, 0.8014, 0.5672, 0.7987, 0.5926, 0.7878, 0.4638, 0.7886, 0.4383, 0.8079, 0.4385, 0.8074, 0.4643, 0.7654, 0.7356, 0.7667, 0.7116, 0.7828, 0.7128, 0.7806, 0.7338, 0.509, 0.4643, 0.5084, 0.4427, 0.5457, 0.4412, 0.5462, 0.4638, 0.765, 0.6139, 0.7673, 0.5894, 0.7705, 0.5894, 0.7682, 0.614, 0.7743, 0.4893, 0.7755, 0.4641, 0.7787, 0.464, 0.7775, 0.4893, 0.7775, 0.3631, 0.7783, 0.3377, 0.7815, 0.3376, 0.7807, 0.3629, 0.5796, 0.6017, 0.577, 0.6247, 0.5369, 0.6196, 0.5395, 0.5975, 0.7729, 0.5145, 0.7743, 0.4893, 0.7775, 0.4893, 0.7761, 0.5145, 0.7771, 0.3883, 0.7775, 0.3631, 0.7807, 0.3629, 0.7803, 0.3882, 0.76, 0.6625, 0.7626, 0.6383, 0.7657, 0.6385, 0.763, 0.6627, 0.7711, 0.5396, 0.7729, 0.5145, 0.7761, 0.5145, 0.7743, 0.5396, 0.7768, 0.4136, 0.7771, 0.3883, 0.7803, 0.3882, 0.78, 0.4134, 0.7573, 0.6865, 0.76, 0.6625, 0.763, 0.6627, 0.7604, 0.6867, 0.7693, 0.5646, 0.7711, 0.5396, 0.7743, 0.5396, 0.7725, 0.5646, 0.7763, 0.4388, 0.7768, 0.4136, 0.78, 0.4134, 0.7795, 0.4387, 0.755, 0.7106, 0.7573, 0.6865, 0.7604, 0.6867, 0.7581, 0.7106, 0.7673, 0.5894, 0.7693, 0.5646, 0.7725, 0.5646, 0.7705, 0.5894, 0.7755, 0.4641, 0.7763, 0.4388, 0.7795, 0.4387, 0.7787, 0.464, 0.4907, 0.5708, 0.4922, 0.5497, 0.5003, 0.5501, 0.4988, 0.5714, 0.4833, 0.6957, 0.4894, 0.6763, 0.5243, 0.6865, 0.5176, 0.7101, 0.5032, 0.5933, 0.5052, 0.572, 0.5417, 0.5754, 0.5395, 0.5975, 0.5091, 0.4859, 0.509, 0.4643, 0.5462, 0.4638, 0.5461, 0.4863, 0.5019, 0.3785, 0.4969, 0.3574, 0.5358, 0.3457, 0.54, 0.3712, 0.5032, 0.5933, 0.5008, 0.6145, 0.4945, 0.6136, 0.4969, 0.5926, 0.5087, 0.5075, 0.5091, 0.4859, 0.5461, 0.4863, 0.5457, 0.5087, 0.5051, 0.3998, 0.5019, 0.3785, 0.54, 0.3712, 0.5428, 0.3951, 0.4978, 0.6354, 0.5008, 0.6145, 0.5369, 0.6196, 0.5336, 0.6417, 0.5079, 0.5291, 0.5087, 0.5075, 0.5457, 0.5087, 0.5448, 0.531, 0.5072, 0.4212, 0.5051, 0.3998, 0.5428, 0.3951, 0.5446, 0.4184, 0.4941, 0.6561, 0.4978, 0.6354, 0.5336, 0.6417, 0.5295, 0.6639, 0.5068, 0.5506, 0.5079, 0.5291, 0.5448, 0.531, 0.5434, 0.5532, 0.5084, 0.4427, 0.5072, 0.4212, 0.5446, 0.4184, 0.5457, 0.4412, 0.4894, 0.6763, 0.4941, 0.6561, 0.5295, 0.6639, 0.5243, 0.6865, 0.5052, 0.572, 0.5068, 0.5506, 0.5434, 0.5532, 0.5417, 0.5754, 0.07869, 0.5994, 0.0796, 0.5846, 0.09609, 0.5862, 0.09464, 0.6015, 0.4943, 0.4645, 0.4938, 0.4433, 0.502, 0.443, 0.5026, 0.4644, 0.4704, 0.6916, 0.476, 0.6727, 0.4835, 0.6747, 0.4778, 0.6936, 0.4888, 0.5918, 0.4907, 0.5708, 0.4988, 0.5714, 0.4969, 0.5926, 0.4944, 0.4858, 0.4943, 0.4645, 0.5026, 0.4644, 0.5026, 0.4858, 0.4878, 0.3812, 0.4832, 0.3609, 0.4908, 0.3593, 0.4955, 0.3797, 0.4969, 0.5926, 0.4945, 0.6136, 0.4865, 0.6126, 0.4888, 0.5918, 0.494, 0.5071, 0.4944, 0.4858, 0.5026, 0.4858, 0.5022, 0.5073, 0.4907, 0.4015, 0.4878, 0.3812, 0.4955, 0.3797, 0.4987, 0.4005, 0.4837, 0.6332, 0.4865, 0.6126, 0.4945, 0.6136, 0.4916, 0.6344, 0.4932, 0.5284, 0.494, 0.5071, 0.5022, 0.5073, 0.5014, 0.5288, 0.4926, 0.4223, 0.4907, 0.4015, 0.4987, 0.4005, 0.5008, 0.4217, 0.4803, 0.6533, 0.4837, 0.6332, 0.4916, 0.6344, 0.488, 0.6548, 0.4922, 0.5497, 0.4932, 0.5284, 0.5014, 0.5288, 0.5003, 0.5501, 0.4938, 0.4433, 0.4926, 0.4223, 0.5008, 0.4217, 0.502, 0.443, 0.476, 0.6727, 0.4803, 0.6533, 0.488, 0.6548, 0.4835, 0.6747, 0.0803, 0.5542, 0.08024, 0.5386, 0.09762, 0.5391, 0.09747, 0.5549, 0.07939, 0.5072, 0.07857, 0.4913, 0.0963, 0.4908, 0.09704, 0.507, 0.3722, 0.5431, 0.373, 0.5238, 0.3931, 0.5247, 0.3923, 0.5442, 0.07389, 0.4437, 0.071, 0.4282, 0.08879, 0.4244, 0.09169, 0.4414, 0.07711, 0.6135, 0.07869, 0.5994, 0.09464, 0.6015, 0.09239, 0.6168, 0.0801, 0.5696, 0.0803, 0.5542, 0.09747, 0.5549, 0.09698, 0.5707, 0.07593, 0.4595, 0.07389, 0.4437, 0.09169, 0.4414, 0.09373, 0.4581, 0.3866, 0.6215, 0.3883, 0.6024, 0.3972, 0.6032, 0.3954, 0.6225, 0.07423, 0.6269, 0.07711, 0.6135, 0.09239, 0.6168, 0.08876, 0.6321, 0.07994, 0.5229, 0.07939, 0.5072, 0.09704, 0.507, 0.09747, 0.5231, 0.09698, 0.5707, 0.09747, 0.5549, 0.2256, 0.5557, 0.2246, 0.5738, 0.08876, 0.6321, 0.09239, 0.6168, 0.2202, 0.6281, 0.2183, 0.6463, 0.0963, 0.4908, 0.09522, 0.4745, 0.2272, 0.4642, 0.2273, 0.4827, 0.09747, 0.5549, 0.09762, 0.5391, 0.2263, 0.5376, 0.2256, 0.5557, 0.08441, 0.4067, 0.07716, 0.3874, 0.2247, 0.3692, 0.2253, 0.3884, 0.3937, 0.4077, 0.393, 0.3883, 0.4022, 0.3879, 0.4027, 0.4076, 0.3937, 0.5052, 0.3941, 0.4856, 0.4032, 0.4858, 0.4028, 0.5055, 0.09239, 0.6168, 0.09464, 0.6015, 0.2219, 0.61, 0.2202, 0.6281, 0.09762, 0.5391, 0.09747, 0.5231, 0.2268, 0.5194, 0.2263, 0.5376, 0.09464, 0.6015, 0.09609, 0.5862, 0.2234, 0.5919, 0.2219, 0.61, 0.09522, 0.4745, 0.09373, 0.4581, 0.2269, 0.4456, 0.2272, 0.4642, 0.09747, 0.5231, 0.09704, 0.507, 0.2272, 0.5011, 0.2268, 0.5194, 0.09169, 0.4414, 0.08879, 0.4244, 0.2259, 0.4077, 0.2265, 0.4267, 0.3988, 0.5838, 0.3972, 0.6032, 0.3883, 0.6024, 0.3899, 0.5831, 0.09373, 0.4581, 0.09169, 0.4414, 0.2265, 0.4267, 0.2269, 0.4456, 0.393, 0.3883, 0.3915, 0.3692, 0.4009, 0.3673, 0.4022, 0.3879, 0.3941, 0.4856, 0.3943, 0.466, 0.4034, 0.4661, 0.4032, 0.4858, 0.09704, 0.507, 0.0963, 0.4908, 0.2273, 0.4827, 0.2272, 0.5011, 0.3899, 0.5831, 0.3912, 0.5637, 0.4002, 0.5643, 0.3988, 0.5838, 0.2246, 0.5738, 0.2234, 0.5919, 0.09609, 0.5862, 0.09698, 0.5707, 0.3795, 0.6775, 0.3825, 0.6594, 0.391, 0.6607, 0.3876, 0.68, 0.08879, 0.4244, 0.08441, 0.4067, 0.2253, 0.3884, 0.2259, 0.4077, 0.3943, 0.466, 0.3943, 0.4465, 0.4033, 0.4465, 0.4034, 0.4661, 0.3912, 0.5637, 0.3923, 0.5442, 0.4013, 0.5448, 0.4002, 0.5643, 0.3825, 0.6594, 0.3846, 0.6406, 0.3934, 0.6416, 0.391, 0.6607, 0.3943, 0.4465, 0.3941, 0.4271, 0.4031, 0.427, 0.4033, 0.4465, 0.3923, 0.5442, 0.3931, 0.5247, 0.4022, 0.5251, 0.4013, 0.5448, 0.3846, 0.6406, 0.3866, 0.6215, 0.3954, 0.6225, 0.3934, 0.6416, 0.3941, 0.4271, 0.3937, 0.4077, 0.4027, 0.4076, 0.4031, 0.427, 0.3931, 0.5247, 0.3937, 0.5052, 0.4028, 0.5055, 0.4022, 0.5251, 0.4028, 0.5055, 0.4032, 0.4858, 0.4324, 0.4855, 0.4321, 0.5055, 0.4027, 0.4076, 0.4022, 0.3879, 0.4307, 0.3869, 0.4311, 0.4062, 0.3954, 0.6225, 0.3972, 0.6032, 0.426, 0.6052, 0.424, 0.6247, 0.4022, 0.5251, 0.4028, 0.5055, 0.4321, 0.5055, 0.4315, 0.5256, 0.4031, 0.427, 0.4027, 0.4076, 0.4311, 0.4062, 0.4318, 0.4257, 0.3934, 0.6416, 0.3954, 0.6225, 0.424, 0.6247, 0.4217, 0.644, 0.4013, 0.5448, 0.4022, 0.5251, 0.4315, 0.5256, 0.4305, 0.5456, 0.4033, 0.4465, 0.4031, 0.427, 0.4318, 0.4257, 0.4323, 0.4455, 0.391, 0.6607, 0.3934, 0.6416, 0.4217, 0.644, 0.4194, 0.6634, 0.4002, 0.5643, 0.4013, 0.5448, 0.4305, 0.5456, 0.4293, 0.5656, 0.4034, 0.4661, 0.4033, 0.4465, 0.4323, 0.4455, 0.4325, 0.4654, 0.3876, 0.68, 0.391, 0.6607, 0.4194, 0.6634, 0.4182, 0.6842, 0.3988, 0.5838, 0.4002, 0.5643, 0.4293, 0.5656, 0.4278, 0.5855, 0.4032, 0.4858, 0.4034, 0.4661, 0.4325, 0.4654, 0.4324, 0.4855, 0.4022, 0.3879, 0.4009, 0.3673, 0.4316, 0.3675, 0.4307, 0.3869, 0.4278, 0.5855, 0.426, 0.6052, 0.3972, 0.6032, 0.3988, 0.5838, 0.4373, 0.5057, 0.4377, 0.4855, 0.4514, 0.4861, 0.4511, 0.5065, 0.4329, 0.5859, 0.4311, 0.6057, 0.426, 0.6052, 0.4278, 0.5855, 0.4356, 0.3869, 0.4363, 0.3685, 0.4468, 0.3699, 0.4481, 0.3871, 0.4377, 0.4855, 0.4377, 0.4654, 0.4514, 0.4658, 0.4514, 0.4861, 0.4329, 0.5859, 0.4345, 0.566, 0.4481, 0.5675, 0.4465, 0.5876, 0.4236, 0.6837, 0.4245, 0.6639, 0.4376, 0.6654, 0.4355, 0.6826, 0.4377, 0.4654, 0.4374, 0.4454, 0.4511, 0.4456, 0.4514, 0.4658, 0.4345, 0.566, 0.4357, 0.5459, 0.4494, 0.5472, 0.4481, 0.5675, 0.4245, 0.6639, 0.4267, 0.6446, 0.4399, 0.6466, 0.4376, 0.6654, 0.4374, 0.4454, 0.4369, 0.4256, 0.4504, 0.4256, 0.4511, 0.4456, 0.4357, 0.5459, 0.4367, 0.5258, 0.4504, 0.5269, 0.4494, 0.5472, 0.4267, 0.6446, 0.429, 0.6252, 0.4423, 0.6273, 0.4399, 0.6466, 0.4369, 0.4256, 0.4362, 0.406, 0.4494, 0.406, 0.4504, 0.4256, 0.4367, 0.5258, 0.4373, 0.5057, 0.4511, 0.5065, 0.4504, 0.5269, 0.429, 0.6252, 0.4311, 0.6057, 0.4445, 0.6075, 0.4423, 0.6273, 0.4362, 0.406, 0.4356, 0.3869, 0.4481, 0.3871, 0.4494, 0.406, 0.4472, 0.6276, 0.4495, 0.6078, 0.4548, 0.6084, 0.4524, 0.6283, 0.4555, 0.5268, 0.4562, 0.5063, 0.4616, 0.5065, 0.461, 0.5271, 0.4553, 0.4251, 0.4541, 0.4054, 0.4594, 0.4051, 0.4606, 0.4249, 0.4447, 0.647, 0.4472, 0.6276, 0.4524, 0.6283, 0.4498, 0.6478, 0.4545, 0.5472, 0.4555, 0.5268, 0.461, 0.5271, 0.4599, 0.5476, 0.456, 0.4451, 0.4553, 0.4251, 0.4606, 0.4249, 0.4615, 0.4451, 0.4422, 0.6657, 0.4447, 0.647, 0.4498, 0.6478, 0.447, 0.6665, 0.4531, 0.5675, 0.4545, 0.5472, 0.4599, 0.5476, 0.4586, 0.568, 0.4564, 0.4654, 0.456, 0.4451, 0.4615, 0.4451, 0.4619, 0.4655, 0.4396, 0.6829, 0.4422, 0.6657, 0.447, 0.6665, 0.4437, 0.6845, 0.4515, 0.5877, 0.4531, 0.5675, 0.4586, 0.568, 0.4569, 0.5883, 0.4565, 0.4859, 0.4564, 0.4654, 0.4619, 0.4655, 0.462, 0.486, 0.4527, 0.3864, 0.4508, 0.3693, 0.4555, 0.3677, 0.4578, 0.386, 0.449, 0.5877, 0.447, 0.6077, 0.4445, 0.6075, 0.4465, 0.5876, 0.4562, 0.5063, 0.4565, 0.4859, 0.462, 0.486, 0.4616, 0.5065, 0.4541, 0.4054, 0.4527, 0.3864, 0.4578, 0.386, 0.4594, 0.4051, 0.4682, 0.3848, 0.4654, 0.3673, 0.4675, 0.3668, 0.4706, 0.3844, 0.4738, 0.4861, 0.4737, 0.4653, 0.4763, 0.4652, 0.4764, 0.4859, 0.4685, 0.5895, 0.4703, 0.5689, 0.4729, 0.569, 0.4711, 0.5895, 0.4542, 0.6855, 0.4575, 0.6684, 0.4598, 0.6687, 0.4562, 0.6858, 0.4737, 0.4653, 0.4732, 0.4447, 0.4757, 0.4444, 0.4763, 0.4652, 0.4703, 0.5689, 0.4717, 0.5483, 0.4743, 0.5483, 0.4729, 0.569, 0.4575, 0.6684, 0.4608, 0.6495, 0.4632, 0.6497, 0.4598, 0.6687, 0.4732, 0.4447, 0.4722, 0.4242, 0.4747, 0.4239, 0.4757, 0.4444, 0.4717, 0.5483, 0.4728, 0.5276, 0.4754, 0.5276, 0.4743, 0.5483, 0.4608, 0.6495, 0.4638, 0.6299, 0.4663, 0.6301, 0.4632, 0.6497, 0.4722, 0.4242, 0.4706, 0.4042, 0.473, 0.4038, 0.4747, 0.4239, 0.4728, 0.5276, 0.4735, 0.5069, 0.476, 0.5068, 0.4754, 0.5276, 0.4638, 0.6299, 0.4663, 0.6098, 0.4689, 0.6099, 0.4663, 0.6301, 0.4706, 0.4042, 0.4682, 0.3848, 0.4706, 0.3844, 0.473, 0.4038, 0.4735, 0.5069, 0.4738, 0.4861, 0.4764, 0.4859, 0.476, 0.5068, 0.4612, 0.5887, 0.4591, 0.6089, 0.4548, 0.6084, 0.4569, 0.5883, 0.4729, 0.3838, 0.4696, 0.3662, 0.4768, 0.3631, 0.4813, 0.3826, 0.4786, 0.5067, 0.4789, 0.4858, 0.4877, 0.4861, 0.4874, 0.5071, 0.4657, 0.65, 0.4687, 0.6303, 0.4772, 0.6317, 0.4738, 0.6517, 0.4755, 0.4034, 0.4729, 0.3838, 0.4813, 0.3826, 0.484, 0.4027, 0.4769, 0.5483, 0.4779, 0.5275, 0.4867, 0.5281, 0.4856, 0.5491, 0.4779, 0.5275, 0.4786, 0.5067, 0.4874, 0.5071, 0.4867, 0.5281, 0.4622, 0.669, 0.4657, 0.65, 0.4738, 0.6517, 0.4698, 0.671, 0.4772, 0.4236, 0.4755, 0.4034, 0.484, 0.4027, 0.4859, 0.4232, 0.5176, 0.7101, 0.5243, 0.6865, 0.5668, 0.6952, 0.5624, 0.7201, 0.5395, 0.5975, 0.5417, 0.5754, 0.5818, 0.5788, 0.5796, 0.6017, 0.5461, 0.4863, 0.5462, 0.4638, 0.5871, 0.4634, 0.5868, 0.4868, 0.54, 0.3712, 0.5358, 0.3457, 0.5827, 0.3415, 0.5841, 0.3669, 0.765, 0.6139, 0.7626, 0.6383, 0.577, 0.6247, 0.5796, 0.6017, 0.5457, 0.5087, 0.5461, 0.4863, 0.5868, 0.4868, 0.5861, 0.5099, 0.5428, 0.3951, 0.54, 0.3712, 0.5841, 0.3669, 0.5855, 0.3917, 0.5336, 0.6417, 0.5369, 0.6196, 0.577, 0.6247, 0.5741, 0.6478, 0.5448, 0.531, 0.5457, 0.5087, 0.5861, 0.5099, 0.585, 0.5329, 0.5446, 0.4184, 0.5428, 0.3951, 0.5855, 0.3917, 0.5864, 0.416, 0.5295, 0.6639, 0.5336, 0.6417, 0.5741, 0.6478, 0.5706, 0.6712, 0.5434, 0.5532, 0.5448, 0.531, 0.585, 0.5329, 0.5836, 0.5559, 0.5457, 0.4412, 0.5446, 0.4184, 0.5864, 0.416, 0.587, 0.4399, 0.5243, 0.6865, 0.5295, 0.6639, 0.5706, 0.6712, 0.5668, 0.6952, 0.5417, 0.5754, 0.5434, 0.5532, 0.5836, 0.5559, 0.5818, 0.5788, 0.5462, 0.4638, 0.5457, 0.4412, 0.587, 0.4399, 0.5871, 0.4634, 0.8074, 0.4643, 0.8079, 0.4385, 0.8111, 0.4383, 0.8107, 0.4642, 0.8014, 0.5672, 0.8041, 0.5418, 0.8073, 0.5419, 0.8046, 0.5674, 0.7958, 0.6177, 0.7987, 0.5926, 0.8019, 0.5928, 0.7989, 0.6179, 0.7828, 0.7128, 0.786, 0.6901, 0.7889, 0.6904, 0.7856, 0.713, 0.7987, 0.5926, 0.8014, 0.5672, 0.8046, 0.5674, 0.8019, 0.5928, 0.808, 0.4129, 0.8076, 0.3877, 0.8107, 0.3875, 0.8112, 0.4127, 0.8076, 0.3877, 0.8069, 0.3634, 0.8099, 0.3631, 0.8107, 0.3875, 0.8079, 0.4385, 0.808, 0.4129, 0.8112, 0.4127, 0.8111, 0.4383, 0.8041, 0.5418, 0.8054, 0.5161, 0.8086, 0.5161, 0.8073, 0.5419, 0.8069, 0.3634, 0.8067, 0.3411, 0.8095, 0.3408, 0.8099, 0.3631, 0.8054, 0.5161, 0.8065, 0.4902, 0.8098, 0.4901, 0.8086, 0.5161, 0.786, 0.6901, 0.7894, 0.6666, 0.7924, 0.6668, 0.7889, 0.6904, 0.7894, 0.6666, 0.7927, 0.6424, 0.7958, 0.6426, 0.7924, 0.6668, 0.8065, 0.4902, 0.8074, 0.4643, 0.8107, 0.4642, 0.8098, 0.4901, 0.8244, 0.6218, 0.8207, 0.6468, 0.7958, 0.6426, 0.7989, 0.6179, 0.7806, 0.7338, 0.7828, 0.7128, 0.7856, 0.713, 0.7832, 0.7339, 0.5624, 0.7201, 0.5668, 0.6952, 0.755, 0.7106, 0.7532, 0.7348, 0.5796, 0.6017, 0.5818, 0.5788, 0.7673, 0.5894, 0.765, 0.6139, 0.5868, 0.4868, 0.5871, 0.4634, 0.7755, 0.4641, 0.7743, 0.4893, 0.5841, 0.3669, 0.5827, 0.3415, 0.7783, 0.3377, 0.7775, 0.3631, 0.5861, 0.5099, 0.5868, 0.4868, 0.7743, 0.4893, 0.7729, 0.5145, 0.5855, 0.3917, 0.5841, 0.3669, 0.7775, 0.3631, 0.7771, 0.3883, 0.5741, 0.6478, 0.577, 0.6247, 0.7626, 0.6383, 0.76, 0.6625, 0.585, 0.5329, 0.5861, 0.5099, 0.7729, 0.5145, 0.7711, 0.5396, 0.5864, 0.416, 0.5855, 0.3917, 0.7771, 0.3883, 0.7768, 0.4136, 0.5706, 0.6712, 0.5741, 0.6478, 0.76, 0.6625, 0.7573, 0.6865, 0.5836, 0.5559, 0.585, 0.5329, 0.7711, 0.5396, 0.7693, 0.5646, 0.587, 0.4399, 0.5864, 0.416, 0.7768, 0.4136, 0.7763, 0.4388, 0.5668, 0.6952, 0.5706, 0.6712, 0.7573, 0.6865, 0.755, 0.7106, 0.5818, 0.5788, 0.5836, 0.5559, 0.7693, 0.5646, 0.7673, 0.5894, 0.5871, 0.4634, 0.587, 0.4399, 0.7763, 0.4388, 0.7755, 0.4641, 0.7682, 0.614, 0.7657, 0.6385, 0.7626, 0.6383, 0.765, 0.6139, 0.8424, 0.6246, 0.846, 0.5989, 0.8531, 0.5999, 0.8493, 0.6257, 0.8566, 0.4393, 0.8563, 0.4125, 0.8636, 0.4123, 0.8639, 0.4392, 0.8551, 0.3859, 0.8526, 0.3594, 0.8599, 0.3584, 0.8624, 0.3854, 0.8526, 0.3594, 0.848, 0.3324, 0.8554, 0.3312, 0.8599, 0.3584, 0.8562, 0.4661, 0.8566, 0.4393, 0.8639, 0.4392, 0.8636, 0.4662, 0.8203, 0.721, 0.8259, 0.6981, 0.829, 0.6986, 0.8233, 0.7216, 0.8493, 0.5728, 0.8519, 0.5463, 0.8592, 0.547, 0.8564, 0.5736, 0.8563, 0.4125, 0.8551, 0.3859, 0.8624, 0.3854, 0.8636, 0.4123, 0.8233, 0.7216, 0.829, 0.6986, 0.8354, 0.7, 0.8295, 0.7234, 0.8554, 0.4929, 0.8562, 0.4661, 0.8636, 0.4662, 0.8627, 0.4932, 0.8539, 0.5197, 0.8554, 0.4929, 0.8627, 0.4932, 0.8612, 0.5202, 0.8339, 0.6746, 0.8384, 0.6499, 0.8452, 0.6511, 0.8406, 0.6759, 0.9082, 0.604, 0.9336, 0.6068, 0.9342, 0.6104, 0.9074, 0.6075, 0.8518, 0.493, 0.8527, 0.4662, 0.8562, 0.4661, 0.8554, 0.4929, 0.08244, 0.6485, 0.08876, 0.6321, 0.2183, 0.6463, 0.2162, 0.6646, 0.8307, 0.6742, 0.8351, 0.6495, 0.8384, 0.6499, 0.8339, 0.6746, 0.3712, 0.5623, 0.3722, 0.5431, 0.3923, 0.5442, 0.3912, 0.5637, 0.8519, 0.5463, 0.8539, 0.5197, 0.8612, 0.5202, 0.8592, 0.547, 0.8426, 0.5987, 0.8458, 0.5726, 0.8493, 0.5728, 0.846, 0.5989, 0.3742, 0.4465, 0.3741, 0.4272, 0.3941, 0.4271, 0.3943, 0.4465, 0.839, 0.6244, 0.8426, 0.5987, 0.846, 0.5989, 0.8424, 0.6246, 0.8162, 0.744, 0.8233, 0.7216, 0.8295, 0.7234, 0.8223, 0.7459, 0.8484, 0.5462, 0.8504, 0.5197, 0.8539, 0.5197, 0.8519, 0.5463, 0.846, 0.5989, 0.8493, 0.5728, 0.8564, 0.5736, 0.8531, 0.5999, 0.8259, 0.6981, 0.8307, 0.6742, 0.8339, 0.6746, 0.829, 0.6986, 0.829, 0.6986, 0.8339, 0.6746, 0.8406, 0.6759, 0.8354, 0.7, 0.8458, 0.5726, 0.8484, 0.5462, 0.8519, 0.5463, 0.8493, 0.5728, 0.3732, 0.389, 0.3726, 0.3701, 0.3915, 0.3692, 0.393, 0.3883, 0.8527, 0.4662, 0.8531, 0.4395, 0.8566, 0.4393, 0.8562, 0.4661, 0.37, 0.5815, 0.3712, 0.5623, 0.3912, 0.5637, 0.3899, 0.5831, 0.8504, 0.5197, 0.8518, 0.493, 0.8554, 0.4929, 0.8539, 0.5197, 0.367, 0.6195, 0.3686, 0.6005, 0.3883, 0.6024, 0.3866, 0.6215, 0.8517, 0.3864, 0.8492, 0.3601, 0.8526, 0.3594, 0.8551, 0.3859, 0.374, 0.4851, 0.3742, 0.4658, 0.3943, 0.466, 0.3941, 0.4856, 0.8493, 0.6257, 0.8452, 0.6511, 0.8384, 0.6499, 0.8424, 0.6246, 0.8132, 0.7432, 0.8203, 0.721, 0.8233, 0.7216, 0.8162, 0.744, 0.8531, 0.4395, 0.8528, 0.4129, 0.8563, 0.4125, 0.8566, 0.4393, 0.8528, 0.4129, 0.8517, 0.3864, 0.8551, 0.3859, 0.8563, 0.4125, 0.8492, 0.3601, 0.8446, 0.3332, 0.848, 0.3324, 0.8526, 0.3594, 0.3737, 0.408, 0.3732, 0.389, 0.393, 0.3883, 0.3937, 0.4077, 0.2269, 0.5738, 0.2257, 0.5919, 0.2234, 0.5919, 0.2246, 0.5738, 0.3652, 0.6383, 0.367, 0.6195, 0.3866, 0.6215, 0.3846, 0.6406, 0.3736, 0.5044, 0.374, 0.4851, 0.3941, 0.4856, 0.3937, 0.5052, 0.3632, 0.6568, 0.3652, 0.6383, 0.3846, 0.6406, 0.3825, 0.6594, 0.373, 0.5238, 0.3736, 0.5044, 0.3937, 0.5052, 0.3931, 0.5247, 0.3742, 0.4658, 0.3742, 0.4465, 0.3943, 0.4465, 0.3943, 0.466, 0.3741, 0.4272, 0.3737, 0.408, 0.3937, 0.4077, 0.3941, 0.4271, 0.3611, 0.6751, 0.3632, 0.6568, 0.3825, 0.6594, 0.3795, 0.6775, 0.4754, 0.569, 0.4769, 0.5483, 0.4856, 0.5491, 0.4841, 0.5699, 0.4583, 0.6861, 0.4622, 0.669, 0.4698, 0.671, 0.4645, 0.689, 0.07857, 0.4913, 0.07744, 0.4754, 0.09522, 0.4745, 0.0963, 0.4908, 0.4783, 0.4442, 0.4772, 0.4236, 0.4859, 0.4232, 0.487, 0.4441, 0.4736, 0.5896, 0.4754, 0.569, 0.4841, 0.5699, 0.4822, 0.5907, 0.4788, 0.465, 0.4783, 0.4442, 0.487, 0.4441, 0.4876, 0.465, 0.4736, 0.5896, 0.4714, 0.6101, 0.4689, 0.6099, 0.4711, 0.5895, 0.4789, 0.4858, 0.4788, 0.465, 0.4876, 0.465, 0.4877, 0.4861, 0.4687, 0.6303, 0.4714, 0.6101, 0.4799, 0.6114, 0.4772, 0.6317, 0.08024, 0.5386, 0.07994, 0.5229, 0.09747, 0.5231, 0.09762, 0.5391, 0.4738, 0.6517, 0.4772, 0.6317, 0.4837, 0.6332, 0.4803, 0.6533, 0.4859, 0.4232, 0.484, 0.4027, 0.4907, 0.4015, 0.4926, 0.4223, 0.071, 0.4282, 0.06667, 0.413, 0.08441, 0.4067, 0.08879, 0.4244, 0.4867, 0.5281, 0.4874, 0.5071, 0.494, 0.5071, 0.4932, 0.5284, 0.4772, 0.6317, 0.4799, 0.6114, 0.4865, 0.6126, 0.4837, 0.6332, 0.484, 0.4027, 0.4813, 0.3826, 0.4878, 0.3812, 0.4907, 0.4015, 0.4874, 0.5071, 0.4877, 0.4861, 0.4944, 0.4858, 0.494, 0.5071, 0.06881, 0.6388, 0.07423, 0.6269, 0.08876, 0.6321, 0.08244, 0.6485, 0.4888, 0.5918, 0.4865, 0.6126, 0.4799, 0.6114, 0.4822, 0.5907, 0.4813, 0.3826, 0.4768, 0.3631, 0.4832, 0.3609, 0.4878, 0.3812, 0.06363, 0.5493, 0.04925, 0.5559, 0.03346, 0.5564, 0.01866, 0.5509, 0.007104, 0.5401, 0.0005513, 0.5257, 0.0, 0.5099, 0.005534, 0.4951, 0.01631, 0.4836, 0.03069, 0.477, 0.04648, 0.4765, 0.06128, 0.482, 0.07284, 0.4928, 0.07939, 0.5072, 0.07994, 0.5229, 0.07441, 0.5377, 0.4877, 0.4861, 0.4876, 0.465, 0.4943, 0.4645, 0.4944, 0.4858, 0.4822, 0.5907, 0.4841, 0.5699, 0.4907, 0.5708, 0.4888, 0.5918, 0.4645, 0.689, 0.4698, 0.671, 0.476, 0.6727, 0.4704, 0.6916, 0.4876, 0.465, 0.487, 0.4441, 0.4938, 0.4433, 0.4943, 0.4645, 0.4841, 0.5699, 0.4856, 0.5491, 0.4922, 0.5497, 0.4907, 0.5708, 0.4698, 0.671, 0.4738, 0.6517, 0.4803, 0.6533, 0.476, 0.6727, 0.06667, 0.413, 0.0598, 0.3988, 0.07716, 0.3874, 0.08441, 0.4067, 0.487, 0.4441, 0.4859, 0.4232, 0.4926, 0.4223, 0.4938, 0.4433, 0.09698, 0.5707, 0.09609, 0.5862, 0.0796, 0.5846, 0.0801, 0.5696, 0.4856, 0.5491, 0.4867, 0.5281, 0.4932, 0.5284, 0.4922, 0.5497, 0.07744, 0.4754, 0.07593, 0.4595, 0.09373, 0.4581, 0.09522, 0.4745, 0.7682, 0.614, 0.7705, 0.5894, 0.7792, 0.5907, 0.7769, 0.6155, 0.7775, 0.4893, 0.7787, 0.464, 0.7878, 0.4638, 0.7866, 0.4893, 0.7807, 0.3629, 0.7815, 0.3376, 0.791, 0.3378, 0.7898, 0.3629, 0.7958, 0.6177, 0.7927, 0.6424, 0.7743, 0.64, 0.7769, 0.6155, 0.7761, 0.5145, 0.7775, 0.4893, 0.7866, 0.4893, 0.7851, 0.5148, 0.7803, 0.3882, 0.7807, 0.3629, 0.7898, 0.3629, 0.7893, 0.3878, 0.763, 0.6627, 0.7657, 0.6385, 0.7743, 0.64, 0.7716, 0.6642, 0.7743, 0.5396, 0.7761, 0.5145, 0.7851, 0.5148, 0.783, 0.5402, 0.78, 0.4134, 0.7803, 0.3882, 0.7893, 0.3878, 0.7891, 0.413, 0.7604, 0.6867, 0.763, 0.6627, 0.7716, 0.6642, 0.7689, 0.688, 0.7725, 0.5646, 0.7743, 0.5396, 0.783, 0.5402, 0.7814, 0.5656, 0.7795, 0.4387, 0.78, 0.4134, 0.7891, 0.413, 0.7886, 0.4383, 0.7581, 0.7106, 0.7604, 0.6867, 0.7689, 0.688, 0.7667, 0.7116, 0.7705, 0.5894, 0.7725, 0.5646, 0.7814, 0.5656, 0.7792, 0.5907, 0.7787, 0.464, 0.7795, 0.4387, 0.7886, 0.4383, 0.7878, 0.4638, 0.7563, 0.7348, 0.7581, 0.7106, 0.7667, 0.7116, 0.7654, 0.7356, 0.4747, 0.4239, 0.473, 0.4038, 0.4755, 0.4034, 0.4772, 0.4236, 0.473, 0.4038, 0.4706, 0.3844, 0.4729, 0.3838, 0.4755, 0.4034, 0.4706, 0.3844, 0.4675, 0.3668, 0.4696, 0.3662, 0.4729, 0.3838, 0.4618, 0.3856, 0.4595, 0.3669, 0.4654, 0.3673, 0.4682, 0.3848, 0.4562, 0.6858, 0.4598, 0.6687, 0.4622, 0.669, 0.4583, 0.6861, 0.4632, 0.6497, 0.4663, 0.6301, 0.4687, 0.6303, 0.4657, 0.65, 0.4711, 0.5895, 0.4729, 0.569, 0.4754, 0.569, 0.4736, 0.5896, 0.4598, 0.6687, 0.4632, 0.6497, 0.4657, 0.65, 0.4622, 0.669, 0.4764, 0.4859, 0.4763, 0.4652, 0.4788, 0.465, 0.4789, 0.4858, 0.4729, 0.569, 0.4743, 0.5483, 0.4769, 0.5483, 0.4754, 0.569, 0.4743, 0.5483, 0.4754, 0.5276, 0.4779, 0.5275, 0.4769, 0.5483, 0.4822, 0.5907, 0.4799, 0.6114, 0.4714, 0.6101, 0.4736, 0.5896, 0.4757, 0.4444, 0.4747, 0.4239, 0.4772, 0.4236, 0.4783, 0.4442, 0.4644, 0.5478, 0.4654, 0.5272, 0.4728, 0.5276, 0.4717, 0.5483, 0.4494, 0.406, 0.4481, 0.3871, 0.4504, 0.3868, 0.4518, 0.4057, 0.4763, 0.4652, 0.4757, 0.4444, 0.4783, 0.4442, 0.4788, 0.465, 0.4423, 0.6273, 0.4445, 0.6075, 0.447, 0.6077, 0.4447, 0.6274, 0.4663, 0.6301, 0.4689, 0.6099, 0.4714, 0.6101, 0.4687, 0.6303, 0.4539, 0.6483, 0.4567, 0.6288, 0.4638, 0.6299, 0.4608, 0.6495, 0.4612, 0.5887, 0.463, 0.5683, 0.4703, 0.5689, 0.4685, 0.5895, 0.4663, 0.4654, 0.4659, 0.4449, 0.4732, 0.4447, 0.4737, 0.4653, 0.4536, 0.4454, 0.4528, 0.4253, 0.4553, 0.4251, 0.456, 0.4451, 0.4528, 0.4253, 0.4518, 0.4057, 0.4541, 0.4054, 0.4553, 0.4251, 0.4375, 0.6827, 0.4399, 0.6656, 0.4422, 0.6657, 0.4396, 0.6829, 0.4569, 0.5883, 0.4548, 0.6084, 0.4495, 0.6078, 0.4515, 0.5877, 0.452, 0.5472, 0.453, 0.5268, 0.4555, 0.5268, 0.4545, 0.5472, 0.454, 0.486, 0.4539, 0.4656, 0.4564, 0.4654, 0.4565, 0.4859, 0.476, 0.5068, 0.4764, 0.4859, 0.4789, 0.4858, 0.4786, 0.5067, 0.4475, 0.6855, 0.4508, 0.6671, 0.4575, 0.6684, 0.4542, 0.6855, 0.4754, 0.5276, 0.476, 0.5068, 0.4786, 0.5067, 0.4779, 0.5275, 0.4661, 0.5066, 0.4664, 0.486, 0.4738, 0.4861, 0.4735, 0.5069, 0.4539, 0.4656, 0.4536, 0.4454, 0.456, 0.4451, 0.4564, 0.4654, 0.4506, 0.5675, 0.452, 0.5472, 0.4545, 0.5472, 0.4531, 0.5675, 0.449, 0.5877, 0.4506, 0.5675, 0.4531, 0.5675, 0.4515, 0.5877, 0.4659, 0.4449, 0.4649, 0.4246, 0.4722, 0.4242, 0.4732, 0.4447, 0.4399, 0.6656, 0.4423, 0.6468, 0.4447, 0.647, 0.4422, 0.6657, 0.4518, 0.4057, 0.4504, 0.3868, 0.4527, 0.3864, 0.4541, 0.4054, 0.4636, 0.4047, 0.4618, 0.3856, 0.4682, 0.3848, 0.4706, 0.4042, 0.4508, 0.6671, 0.4539, 0.6483, 0.4608, 0.6495, 0.4575, 0.6684, 0.4567, 0.6288, 0.4591, 0.6089, 0.4663, 0.6098, 0.4638, 0.6299, 0.4654, 0.5272, 0.4661, 0.5066, 0.4735, 0.5069, 0.4728, 0.5276, 0.4664, 0.486, 0.4663, 0.4654, 0.4737, 0.4653, 0.4738, 0.4861, 0.4711, 0.5895, 0.4689, 0.6099, 0.4663, 0.6098, 0.4685, 0.5895, 0.463, 0.5683, 0.4644, 0.5478, 0.4717, 0.5483, 0.4703, 0.5689, 0.4649, 0.4246, 0.4636, 0.4047, 0.4706, 0.4042, 0.4722, 0.4242, 0.4481, 0.3871, 0.4468, 0.3699, 0.4489, 0.3696, 0.4504, 0.3868, 0.4504, 0.3868, 0.4489, 0.3696, 0.4508, 0.3693, 0.4527, 0.3864, 0.4399, 0.6466, 0.4423, 0.6273, 0.4447, 0.6274, 0.4423, 0.6468, 0.4494, 0.5472, 0.4504, 0.5269, 0.453, 0.5268, 0.452, 0.5472, 0.4536, 0.5064, 0.454, 0.486, 0.4565, 0.4859, 0.4562, 0.5063, 0.4376, 0.6654, 0.4399, 0.6466, 0.4423, 0.6468, 0.4399, 0.6656, 0.4504, 0.5269, 0.4511, 0.5065, 0.4536, 0.5064, 0.453, 0.5268, 0.4447, 0.6274, 0.447, 0.6077, 0.4495, 0.6078, 0.4472, 0.6276, 0.4511, 0.5065, 0.4514, 0.4861, 0.454, 0.486, 0.4536, 0.5064, 0.4423, 0.6468, 0.4447, 0.6274, 0.4472, 0.6276, 0.4447, 0.647, 0.453, 0.5268, 0.4536, 0.5064, 0.4562, 0.5063, 0.4555, 0.5268, 0.4481, 0.5675, 0.4494, 0.5472, 0.452, 0.5472, 0.4506, 0.5675, 0.4514, 0.4658, 0.4511, 0.4456, 0.4536, 0.4454, 0.4539, 0.4656, 0.4515, 0.5877, 0.4495, 0.6078, 0.447, 0.6077, 0.449, 0.5877, 0.4465, 0.5876, 0.4481, 0.5675, 0.4506, 0.5675, 0.449, 0.5877, 0.4355, 0.6826, 0.4376, 0.6654, 0.4399, 0.6656, 0.4375, 0.6827, 0.4511, 0.4456, 0.4504, 0.4256, 0.4528, 0.4253, 0.4536, 0.4454, 0.4504, 0.4256, 0.4494, 0.406, 0.4518, 0.4057, 0.4528, 0.4253, 0.4514, 0.4861, 0.4514, 0.4658, 0.4539, 0.4656, 0.454, 0.486, 0.4321, 0.5055, 0.4324, 0.4855, 0.4377, 0.4855, 0.4373, 0.5057, 0.4465, 0.5876, 0.4445, 0.6075, 0.4311, 0.6057, 0.4329, 0.5859, 0.4307, 0.3869, 0.4316, 0.3675, 0.4363, 0.3685, 0.4356, 0.3869, 0.4324, 0.4855, 0.4325, 0.4654, 0.4377, 0.4654, 0.4377, 0.4855, 0.4278, 0.5855, 0.4293, 0.5656, 0.4345, 0.566, 0.4329, 0.5859, 0.4182, 0.6842, 0.4194, 0.6634, 0.4245, 0.6639, 0.4236, 0.6837, 0.4325, 0.4654, 0.4323, 0.4455, 0.4374, 0.4454, 0.4377, 0.4654, 0.4293, 0.5656, 0.4305, 0.5456, 0.4357, 0.5459, 0.4345, 0.566, 0.4194, 0.6634, 0.4217, 0.644, 0.4267, 0.6446, 0.4245, 0.6639, 0.4323, 0.4455, 0.4318, 0.4257, 0.4369, 0.4256, 0.4374, 0.4454, 0.4305, 0.5456, 0.4315, 0.5256, 0.4367, 0.5258, 0.4357, 0.5459, 0.4217, 0.644, 0.424, 0.6247, 0.429, 0.6252, 0.4267, 0.6446, 0.4318, 0.4257, 0.4311, 0.4062, 0.4362, 0.406, 0.4369, 0.4256, 0.4315, 0.5256, 0.4321, 0.5055, 0.4373, 0.5057, 0.4367, 0.5258, 0.424, 0.6247, 0.426, 0.6052, 0.4311, 0.6057, 0.429, 0.6252, 0.4311, 0.4062, 0.4307, 0.3869, 0.4356, 0.3869, 0.4362, 0.406, 0.2286, 0.5375, 0.2292, 0.5193, 0.373, 0.5238, 0.3722, 0.5431, 0.2279, 0.5557, 0.2286, 0.5375, 0.3722, 0.5431, 0.3712, 0.5623, 0.2293, 0.4454, 0.2289, 0.4265, 0.3741, 0.4272, 0.3742, 0.4465, 0.2277, 0.3881, 0.2271, 0.3689, 0.3726, 0.3701, 0.3732, 0.389, 0.2269, 0.5738, 0.2279, 0.5557, 0.3712, 0.5623, 0.37, 0.5815, 0.2242, 0.61, 0.2257, 0.5919, 0.3686, 0.6005, 0.367, 0.6195, 0.2296, 0.4826, 0.2295, 0.4641, 0.3742, 0.4658, 0.374, 0.4851, 0.2283, 0.4075, 0.2277, 0.3881, 0.3732, 0.389, 0.3737, 0.408, 0.3899, 0.5831, 0.3883, 0.6024, 0.3686, 0.6005, 0.37, 0.5815, 0.2226, 0.6282, 0.2242, 0.61, 0.367, 0.6195, 0.3652, 0.6383, 0.2295, 0.501, 0.2296, 0.4826, 0.374, 0.4851, 0.3736, 0.5044, 0.2207, 0.6464, 0.2226, 0.6282, 0.3652, 0.6383, 0.3632, 0.6568, 0.2292, 0.5193, 0.2295, 0.501, 0.3736, 0.5044, 0.373, 0.5238, 0.2295, 0.4641, 0.2293, 0.4454, 0.3742, 0.4465, 0.3742, 0.4658, 0.2289, 0.4265, 0.2283, 0.4075, 0.3737, 0.408, 0.3741, 0.4272, 0.2186, 0.6648, 0.2207, 0.6464, 0.3632, 0.6568, 0.3611, 0.6751, 0.2272, 0.4642, 0.2269, 0.4456, 0.2293, 0.4454, 0.2295, 0.4641, 0.2265, 0.4267, 0.2259, 0.4077, 0.2283, 0.4075, 0.2289, 0.4265, 0.2253, 0.3884, 0.2247, 0.3692, 0.2271, 0.3689, 0.2277, 0.3881, 0.2183, 0.6463, 0.2202, 0.6281, 0.2226, 0.6282, 0.2207, 0.6464, 0.2269, 0.4456, 0.2265, 0.4267, 0.2289, 0.4265, 0.2293, 0.4454, 0.2256, 0.5557, 0.2263, 0.5376, 0.2286, 0.5375, 0.2279, 0.5557, 0.2162, 0.6646, 0.2183, 0.6463, 0.2207, 0.6464, 0.2186, 0.6648, 0.2272, 0.5011, 0.2273, 0.4827, 0.2296, 0.4826, 0.2295, 0.501, 0.2259, 0.4077, 0.2253, 0.3884, 0.2277, 0.3881, 0.2283, 0.4075, 0.2268, 0.5194, 0.2272, 0.5011, 0.2295, 0.501, 0.2292, 0.5193, 0.37, 0.5815, 0.3686, 0.6005, 0.2257, 0.5919, 0.2269, 0.5738, 0.2202, 0.6281, 0.2219, 0.61, 0.2242, 0.61, 0.2226, 0.6282, 0.2273, 0.4827, 0.2272, 0.4642, 0.2295, 0.4641, 0.2296, 0.4826, 0.2263, 0.5376, 0.2268, 0.5194, 0.2292, 0.5193, 0.2286, 0.5375, 0.2246, 0.5738, 0.2256, 0.5557, 0.2279, 0.5557, 0.2269, 0.5738, 0.2219, 0.61, 0.2234, 0.5919, 0.2257, 0.5919, 0.2242, 0.61, 0.4685, 0.5895, 0.4663, 0.6098, 0.4591, 0.6089, 0.4612, 0.5887, 0.4578, 0.386, 0.4555, 0.3677, 0.4595, 0.3669, 0.4618, 0.3856, 0.4599, 0.5476, 0.461, 0.5271, 0.4654, 0.5272, 0.4644, 0.5478, 0.4498, 0.6478, 0.4524, 0.6283, 0.4567, 0.6288, 0.4539, 0.6483, 0.4569, 0.5883, 0.4586, 0.568, 0.463, 0.5683, 0.4612, 0.5887, 0.4619, 0.4655, 0.4615, 0.4451, 0.4659, 0.4449, 0.4663, 0.4654, 0.4437, 0.6845, 0.447, 0.6665, 0.4508, 0.6671, 0.4475, 0.6855, 0.4616, 0.5065, 0.462, 0.486, 0.4664, 0.486, 0.4661, 0.5066, 0.4615, 0.4451, 0.4606, 0.4249, 0.4649, 0.4246, 0.4659, 0.4449, 0.4594, 0.4051, 0.4578, 0.386, 0.4618, 0.3856, 0.4636, 0.4047, 0.447, 0.6665, 0.4498, 0.6478, 0.4539, 0.6483, 0.4508, 0.6671, 0.4524, 0.6283, 0.4548, 0.6084, 0.4591, 0.6089, 0.4567, 0.6288, 0.461, 0.5271, 0.4616, 0.5065, 0.4661, 0.5066, 0.4654, 0.5272, 0.462, 0.486, 0.4619, 0.4655, 0.4663, 0.4654, 0.4664, 0.486, 0.4586, 0.568, 0.4599, 0.5476, 0.4644, 0.5478, 0.463, 0.5683, 0.4606, 0.4249, 0.4594, 0.4051, 0.4636, 0.4047, 0.4649, 0.4246, 0.5026, 0.4644, 0.502, 0.443, 0.5084, 0.4427, 0.509, 0.4643, 0.4778, 0.6936, 0.4835, 0.6747, 0.4894, 0.6763, 0.4833, 0.6957, 0.4969, 0.5926, 0.4988, 0.5714, 0.5052, 0.572, 0.5032, 0.5933, 0.5026, 0.4858, 0.5026, 0.4644, 0.509, 0.4643, 0.5091, 0.4859, 0.4955, 0.3797, 0.4908, 0.3593, 0.4969, 0.3574, 0.5019, 0.3785, 0.5395, 0.5975, 0.5369, 0.6196, 0.5008, 0.6145, 0.5032, 0.5933, 0.5022, 0.5073, 0.5026, 0.4858, 0.5091, 0.4859, 0.5087, 0.5075, 0.4987, 0.4005, 0.4955, 0.3797, 0.5019, 0.3785, 0.5051, 0.3998, 0.4916, 0.6344, 0.4945, 0.6136, 0.5008, 0.6145, 0.4978, 0.6354, 0.5014, 0.5288, 0.5022, 0.5073, 0.5087, 0.5075, 0.5079, 0.5291, 0.5008, 0.4217, 0.4987, 0.4005, 0.5051, 0.3998, 0.5072, 0.4212, 0.488, 0.6548, 0.4916, 0.6344, 0.4978, 0.6354, 0.4941, 0.6561, 0.5003, 0.5501, 0.5014, 0.5288, 0.5079, 0.5291, 0.5068, 0.5506, 0.502, 0.443, 0.5008, 0.4217, 0.5072, 0.4212, 0.5084, 0.4427, 0.4835, 0.6747, 0.488, 0.6548, 0.4941, 0.6561, 0.4894, 0.6763, 0.4988, 0.5714, 0.5003, 0.5501, 0.5068, 0.5506, 0.5052, 0.572])
me_circle_001.materials.append(mat_bullet_case)
me_circle_001.use_remesh_preserve_volume = False
me_circle_001.use_remesh_preserve_attributes = False
me_circle_001.use_mirror_vertex_groups = False
me_circle_001.update()

# ---- objects
ob_fill_light = bpy.data.objects.new('Fill Light', light_fill_light)
ob_key_light = bpy.data.objects.new('Key Light', light_key_light)
ob_back_light = bpy.data.objects.new('Back Light', light_back_light)
ob_camera = bpy.data.objects.new('Camera', cam_camera_001)
ob_bullitt = bpy.data.objects.new('Bullitt', me_circle_001)

# ---- transforms, parenting, visibility, modifiers, constraints
ob_fill_light.location = (2.831, -7.182, 2.59)
ob_fill_light.lineart.crease_threshold = 0.0
ob_key_light.location = (-2.749, -6.24, 4.649)
ob_key_light.rotation_euler = (-0.8987, -0.7099, 1.893)
ob_key_light.lineart.crease_threshold = 0.0
ob_back_light.location = (2.837, 2.545, 1.205)
ob_back_light.lineart.crease_threshold = 0.0
ob_camera.location = (2.831, -7.182, 2.59)
ob_camera.rotation_euler = (1.241, -0.0, 0.0)
ob_camera.lineart.crease_threshold = 0.0
ob_bullitt.location = (0.0, 0.0, 0.0)
ob_bullitt.rotation_euler = (-0.0, 1.571, 0.0)
ob_bullitt.scale = (0.5211, 0.5211, 0.5211)
ob_bullitt.lineart.crease_threshold = 0.0
_m = ob_bullitt.modifiers.new('Subsurf', 'SUBSURF')
_m.uv_smooth = 'PRESERVE_CORNERS'
_m.levels = 3
_m.render_levels = 3
_m.show_only_control_edges = False

# ---- collection membership
col_collection_1.objects.link(ob_fill_light)
col_collection_1.objects.link(ob_key_light)
col_collection_1.objects.link(ob_back_light)
col_collection_1.objects.link(ob_camera)
col_collection_1.objects.link(ob_bullitt)

# ---- scene / render settings (as saved in the file)
scene.camera = ob_camera
scene.frame_start = 1; scene.frame_end = 250; scene.frame_set(1)
scene.render.engine = 'BLENDER_EEVEE_NEXT'
scene.render.image_settings.color_mode = 'RGB'
scene.render.image_settings.compression = 90
scene.render.resolution_percentage = 50
scene.render.dither_intensity = 0.0
scene.render.bake_margin = 2
scene.render.bake_bias = 0.0
scene.cycles.use_denoising = False
scene.cycles.samples = 10
scene.cycles.sampling_pattern = 'TABULATED_SOBOL'
scene.cycles.light_sampling_threshold = 0.0
scene.cycles.use_adaptive_sampling = False
scene.cycles.use_light_tree = False
scene.cycles.blur_glossy = 0.0
scene.cycles.volume_bounces = 1
scene.cycles.pixel_filter_type = 'GAUSSIAN'
scene.cycles.sample_clamp_indirect = 0.0
scene.view_settings.view_transform = 'Standard'
bpy.context.view_layer.update()
